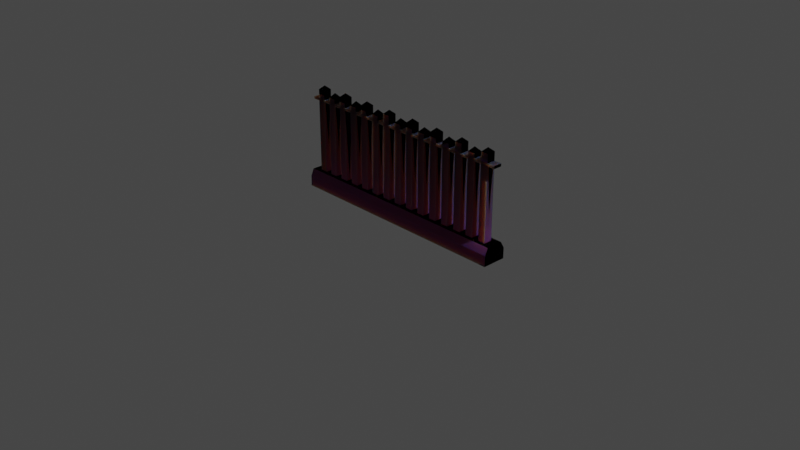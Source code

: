 # Source: FenceLoopAlt.blend  (saved by Blender 3.6.11; exported with 4.5.12 LTS)
import bpy
from mathutils import Matrix  # noqa: F401  (used for matrix-valued properties, if any)

bpy.ops.wm.read_factory_settings(use_empty=True)
scene = bpy.context.scene
scene.name = 'Scene'

# ---- collections
col_collection = bpy.data.collections.new('Collection'); scene.collection.children.link(col_collection)

# ---- images (referenced by path relative to the original .blend; pixels are not part of the script)
import os
ASSET_DIR = os.environ.get("B2B_ASSET_DIR", "")  # directory of the original .blend (textures are referenced by path, not embedded)
HERE = os.path.dirname(os.path.abspath(__file__))  # packed textures are extracted next to this script under _unpacked/

def load_image(name, relpath, width, height, colorspace="sRGB"):
    """Load a texture the original file referenced (path relative to the .blend, or extracted next to this script)."""
    p = next((c for c in (os.path.join(HERE, relpath), os.path.join(ASSET_DIR, relpath)) if relpath and os.path.exists(c)), "")
    if p:
        img = bpy.data.images.load(p, check_existing=True)
        img.name = name
    else:  # same state as the original file: an image datablock whose file is absent (Cycles renders it pink)
        img = bpy.data.images.new(name, width, height)
        img.source = "FILE"
        img.filepath = "//" + (relpath or name)
    img.colorspace_settings.name = colorspace
    return img
img_nanahirapapercraft_jpg_001 = load_image('NanahiraPapercraft.jpg.001', 'textures/NanahiraPapercraft.jpg', 1024, 1024, 'sRGB')
img_paper_0026_height_4k_png_001 = load_image('paper_0026_height_4k.png.001', 'textures/paper_0026_height_4k.png', 1024, 1024, 'sRGB')
img_paper_0026_normal_opengl_4k_png_001 = load_image('paper_0026_normal_opengl_4k.png.001', 'textures/paper_0026_normal_opengl_4k.png', 1024, 1024, 'sRGB')
img_paper_0026_roughness_4k_jpg_001 = load_image('paper_0026_roughness_4k.jpg.001', 'textures/paper_0026_roughness_4k.jpg', 1024, 1024, 'sRGB')
img_paper_0026_color_4k_jpg_001 = load_image('paper_0026_color_4k.jpg.001', 'textures/paper_0026_color_4k.jpg', 1024, 1024, 'sRGB')

# ---- materials (node trees are filled in below, after node groups)
mat_nanahirapapercraft_001 = bpy.data.materials.new('NanahiraPapercraft.001')

# ---- material node trees
mat_nanahirapapercraft_001.use_nodes = True; mat_nanahirapapercraft_001.node_tree.nodes.clear()
_N = mat_nanahirapapercraft_001.node_tree.nodes; _L = mat_nanahirapapercraft_001.node_tree.links
n0 = _N.new('ShaderNodeOutputMaterial'); n0.name = 'Material Output'; n0.location = (300, 300)
n1 = _N.new('ShaderNodeTexImage'); n1.name = 'Image Texture'; n1.location = (-800, 453)
n1.image = img_nanahirapapercraft_jpg_001
n1.extension = 'CLIP'
n2 = _N.new('ShaderNodeBsdfPrincipled'); n2.name = 'Principled BSDF'; n2.location = (0, 300)
n2.distribution = 'GGX'
n2.subsurface_method = 'RANDOM_WALK_SKIN'
n2.inputs[3].default_value = 1.45
n2.inputs[8].default_value = 1.0
n2.inputs[10].default_value = 0.07
n2.inputs[13].default_value = 0.001473
n2.inputs[27].default_value = (0.0, 0.0, 0.0, 1.0)
n2.inputs[28].default_value = 1.0
n3 = _N.new('ShaderNodeMix'); n3.name = 'Mix.001'; n3.location = (-647, 169)
n3.data_type = 'RGBA'
n3.inputs[0].default_value = 0.5664
n3.inputs[7].default_value = (1.0, 1.0, 1.0, 1.0)
n4 = _N.new('ShaderNodeMix'); n4.name = 'Mix'; n4.location = (-467, 368)
n4.data_type = 'RGBA'
n4.blend_type = 'MULTIPLY'
n4.inputs[0].default_value = 1.0
n5 = _N.new('ShaderNodeTexImage'); n5.name = 'Image Texture.003'; n5.location = (-731, -320)
n5.width = 334
n5.hide = True
n5.image = img_paper_0026_height_4k_png_001
n5.extension = 'CLIP'
n6 = _N.new('ShaderNodeTexImage'); n6.name = 'Image Texture.004'; n6.location = (-919, -384)
n6.width = 334
n6.image = img_paper_0026_normal_opengl_4k_png_001
n6.extension = 'CLIP'
n7 = _N.new('ShaderNodeNormalMap'); n7.name = 'Normal Map'; n7.location = (-516, -413)
n8 = _N.new('ShaderNodeBump'); n8.name = 'Bump'; n8.location = (-250, -320)
n8.inputs[1].default_value = 0.1
n8.inputs[2].default_value = 1.0
n9 = _N.new('ShaderNodeTexImage'); n9.name = 'Image Texture.001'; n9.location = (-382, -24)
n9.width = 334
n9.image = img_paper_0026_roughness_4k_jpg_001
n9.extension = 'CLIP'
n10 = _N.new('ShaderNodeTexImage'); n10.name = 'Image Texture.002'; n10.location = (-1121, 145)
n10.width = 334
n10.image = img_paper_0026_color_4k_jpg_001
n10.extension = 'CLIP'
n11 = _N.new('ShaderNodeMix'); n11.name = 'Mix.002'; n11.location = (-170, 180)
n11.data_type = 'RGBA'
n11.inputs[0].default_value = 0.07
n11.inputs[7].default_value = (0.8, 0.8, 0.8, 1.0)
_L.new(n2.outputs[0], n0.inputs[0])
_L.new(n9.outputs[0], n2.inputs[2])
_L.new(n3.outputs[2], n4.inputs[6])
_L.new(n1.outputs[0], n4.inputs[7])
_L.new(n10.outputs[0], n3.inputs[6])
_L.new(n5.outputs[0], n8.inputs[3])
_L.new(n6.outputs[0], n7.inputs[1])
_L.new(n7.outputs[0], n8.inputs[4])
_L.new(n8.outputs[0], n2.inputs[5])
_L.new(n4.outputs[2], n11.inputs[6])
_L.new(n11.outputs[2], n2.inputs[0])
n0.is_active_output = True

# ---- world
world_world = bpy.data.worlds.new('World'); scene.world = world_world
world_world.use_nodes = True; world_world.node_tree.nodes.clear()
_N = world_world.node_tree.nodes; _L = world_world.node_tree.links
n0 = _N.new('ShaderNodeOutputWorld'); n0.name = 'World Output'; n0.location = (300, 300)
n1 = _N.new('ShaderNodeBackground'); n1.name = 'Background'; n1.location = (10, 300)
n1.inputs[0].default_value = (0.05088, 0.05088, 0.05088, 1.0)
_L.new(n1.outputs[0], n0.inputs[0])
n0.is_active_output = True
world_world.color = (0.05088, 0.05088, 0.05088)
world_world.use_sun_shadow = False
world_world.sun_shadow_jitter_overblur = 0.0

# ---- cameras
cam_camera = bpy.data.cameras.new('Camera')
cam_camera.clip_end = 100.0
cam_camera.ortho_scale = 7.314

# ---- lights
light_light = bpy.data.lights.new('Light', 'POINT')
light_light.transmission_factor = 0.0
light_light.energy = 1000.0
light_light.shadow_soft_size = 0.1
light_light.shadow_maximum_resolution = 0.006
light_light.use_absolute_resolution = True

# ---- meshes
me_cube_001 = bpy.data.meshes.new('Cube.001')
me_cube_001.from_pydata([(2.855, 0.1978, -0.9419), (2.855, -0.2045, -0.9419), (2.855, -0.2766, -1.103), (2.855, 0.293, -1.358), (2.855, -0.2801, -1.357), (2.855, -0.003319, -0.9419), (2.855, 0.006445, -1.357), (-2.745, 0.1978, -0.9419), (-2.745, -0.2045, -0.9419), (-2.745, 0.2964, -1.109), (-2.745, -0.2766, -1.103), (-2.745, 0.293, -1.358), (-2.745, -0.2801, -1.357), (-2.745, -0.003319, -0.9419), (-2.745, 0.009936, -1.106), (-2.745, 0.006445, -1.357), (2.855, -0.003318, 0.7856), (-2.745, -0.003318, 0.7856), (-2.565, -0.2801, -1.357), (-2.384, -0.2801, -1.357), (-2.203, -0.2801, -1.357), (-2.023, -0.2801, -1.357), (-1.842, -0.2801, -1.357), (-1.661, -0.2801, -1.357), (-1.481, -0.2801, -1.357), (-1.3, -0.2801, -1.357), (-1.12, -0.2801, -1.357), (-0.9389, -0.2801, -1.357), (-0.7582, -0.2801, -1.357), (-0.5776, -0.2801, -1.357), (-0.3969, -0.2801, -1.357), (-0.2163, -0.2801, -1.357), (-0.03565, -0.2801, -1.357), (0.145, -0.2801, -1.357), (0.3256, -0.2801, -1.357), (0.5063, -0.2801, -1.357), (0.6869, -0.2801, -1.357), (0.8676, -0.2801, -1.357), (1.048, -0.2801, -1.357), (1.229, -0.2801, -1.357), (1.41, -0.2801, -1.357), (1.59, -0.2801, -1.357), (1.771, -0.2801, -1.357), (1.951, -0.2801, -1.357), (2.132, -0.2801, -1.357), (2.313, -0.2801, -1.357), (2.493, -0.2801, -1.357), (2.674, -0.2801, -1.357), (2.674, -0.003319, -0.9419), (2.493, -0.003319, -0.9419), (2.313, -0.003319, -0.9419), (2.132, -0.003319, -0.9419), (1.951, -0.003319, -0.9419), (1.771, -0.003319, -0.9419), (1.59, -0.003319, -0.9419), (1.41, -0.003319, -0.9419), (1.229, -0.003319, -0.9419), (1.048, -0.003319, -0.9419), (0.8676, -0.003319, -0.9419), (0.6869, -0.003319, -0.9419), (0.5063, -0.003319, -0.9419), (0.3256, -0.003319, -0.9419), (0.145, -0.003319, -0.9419), (-0.03565, -0.003319, -0.9419), (-0.2163, -0.003319, -0.9419), (-0.3969, -0.003319, -0.9419), (-0.5776, -0.003319, -0.9419), (-0.7582, -0.003319, -0.9419), (-0.9389, -0.003319, -0.9419), (-1.12, -0.003319, -0.9419), (-1.3, -0.003319, -0.9419), (-1.481, -0.003319, -0.9419), (-1.661, -0.003319, -0.9419), (-1.842, -0.003319, -0.9419), (-2.023, -0.003319, -0.9419), (-2.203, -0.003319, -0.9419), (-2.384, -0.003319, -0.9419), (-2.565, -0.003319, -0.9419), (-2.565, -0.2766, -1.103), (-2.384, -0.2766, -1.103), (-2.203, -0.2766, -1.103), (-2.023, -0.2766, -1.103), (-1.842, -0.2766, -1.103), (-1.661, -0.2766, -1.103), (-1.481, -0.2766, -1.103), (-1.3, -0.2766, -1.103), (-1.12, -0.2766, -1.103), (-0.9389, -0.2766, -1.103), (-0.7582, -0.2766, -1.103), (-0.5776, -0.2766, -1.103), (-0.3969, -0.2766, -1.103), (-0.2163, -0.2766, -1.103), (-0.03565, -0.2766, -1.103), (0.145, -0.2766, -1.103), (0.3256, -0.2766, -1.103), (0.5063, -0.2766, -1.103), (0.6869, -0.2766, -1.103), (0.8676, -0.2766, -1.103), (1.048, -0.2766, -1.103), (1.229, -0.2766, -1.103), (1.41, -0.2766, -1.103), (1.59, -0.2766, -1.103), (1.771, -0.2766, -1.103), (1.951, -0.2766, -1.103), (2.132, -0.2766, -1.103), (2.313, -0.2766, -1.103), (2.493, -0.2766, -1.103), (2.674, -0.2766, -1.103), (2.674, -0.2045, -0.9419), (2.493, -0.2045, -0.9419), (2.313, -0.2045, -0.9419), (2.132, -0.2045, -0.9419), (1.951, -0.2045, -0.9419), (1.771, -0.2045, -0.9419), (1.59, -0.2045, -0.9419), (1.41, -0.2045, -0.9419), (1.229, -0.2045, -0.9419), (1.048, -0.2045, -0.9419), (0.8676, -0.2045, -0.9419), (0.6869, -0.2045, -0.9419), (0.5063, -0.2045, -0.9419), (0.3256, -0.2045, -0.9419), (0.145, -0.2045, -0.9419), (-0.03565, -0.2045, -0.9419), (-0.2163, -0.2045, -0.9419), (-0.3969, -0.2045, -0.9419), (-0.5776, -0.2045, -0.9419), (-0.7582, -0.2045, -0.9419), (-0.9389, -0.2045, -0.9419), (-1.12, -0.2045, -0.9419), (-1.3, -0.2045, -0.9419), (-1.481, -0.2045, -0.9419), (-1.661, -0.2045, -0.9419), (-1.842, -0.2045, -0.9419), (-2.023, -0.2045, -0.9419), (-2.203, -0.2045, -0.9419), (-2.384, -0.2045, -0.9419), (-2.565, -0.2045, -0.9419), (2.674, 0.006445, -1.357), (2.493, 0.006445, -1.357), (2.313, 0.006445, -1.357), (2.132, 0.006445, -1.357), (1.951, 0.006445, -1.357), (1.771, 0.006445, -1.357), (1.59, 0.006445, -1.357), (1.41, 0.006445, -1.357), (1.229, 0.006445, -1.357), (1.048, 0.006445, -1.357), (0.8676, 0.006445, -1.357), (0.6869, 0.006445, -1.357), (0.5063, 0.006445, -1.357), (0.3256, 0.006445, -1.357), (0.145, 0.006445, -1.357), (-0.03565, 0.006445, -1.357), (-0.2163, 0.006445, -1.357), (-0.3969, 0.006445, -1.357), (-0.5776, 0.006445, -1.357), (-0.7582, 0.006445, -1.357), (-0.9389, 0.006445, -1.357), (-1.12, 0.006445, -1.357), (-1.3, 0.006445, -1.357), (-1.481, 0.006445, -1.357), (-1.661, 0.006445, -1.357), (-1.842, 0.006445, -1.357), (-2.023, 0.006445, -1.357), (-2.203, 0.006445, -1.357), (-2.384, 0.006445, -1.357), (-2.565, 0.006445, -1.357), (-2.565, 0.293, -1.358), (-2.384, 0.293, -1.358), (-2.203, 0.293, -1.358), (-2.023, 0.293, -1.358), (-1.842, 0.293, -1.358), (-1.661, 0.293, -1.358), (-1.481, 0.293, -1.358), (-1.3, 0.293, -1.358), (-1.12, 0.293, -1.358), (-0.9389, 0.293, -1.358), (-0.7582, 0.293, -1.358), (-0.5776, 0.293, -1.358), (-0.3969, 0.293, -1.358), (-0.2163, 0.293, -1.358), (-0.03565, 0.293, -1.358), (0.145, 0.293, -1.358), (0.3256, 0.293, -1.358), (0.5063, 0.293, -1.358), (0.6869, 0.293, -1.358), (0.8676, 0.293, -1.358), (1.048, 0.293, -1.358), (1.229, 0.293, -1.358), (1.41, 0.293, -1.358), (1.59, 0.293, -1.358), (1.771, 0.293, -1.358), (1.951, 0.293, -1.358), (2.132, 0.293, -1.358), (2.313, 0.293, -1.358), (2.493, 0.293, -1.358), (2.674, 0.293, -1.358), (2.674, 0.2964, -1.109), (2.493, 0.2964, -1.109), (2.313, 0.2964, -1.109), (2.132, 0.2964, -1.109), (1.951, 0.2964, -1.109), (1.771, 0.2964, -1.109), (1.59, 0.2964, -1.109), (1.41, 0.2964, -1.109), (1.229, 0.2964, -1.109), (1.048, 0.2964, -1.109), (0.8676, 0.2964, -1.109), (0.6869, 0.2964, -1.109), (0.5063, 0.2964, -1.109), (0.3256, 0.2964, -1.109), (0.145, 0.2964, -1.109), (-0.03565, 0.2964, -1.109), (-0.2163, 0.2964, -1.109), (-0.3969, 0.2964, -1.109), (-0.5776, 0.2964, -1.109), (-0.7582, 0.2964, -1.109), (-0.9389, 0.2964, -1.109), (-1.12, 0.2964, -1.109), (-1.3, 0.2964, -1.109), (-1.481, 0.2964, -1.109), (-1.661, 0.2964, -1.109), (-1.842, 0.2964, -1.109), (-2.023, 0.2964, -1.109), (-2.203, 0.2964, -1.109), (-2.384, 0.2964, -1.109), (-2.565, 0.2964, -1.109), (-2.565, 0.1978, -0.9419), (-2.384, 0.1978, -0.9419), (-2.203, 0.1978, -0.9419), (-2.023, 0.1978, -0.9419), (-1.842, 0.1978, -0.9419), (-1.661, 0.1978, -0.9419), (-1.481, 0.1978, -0.9419), (-1.3, 0.1978, -0.9419), (-1.12, 0.1978, -0.9419), (-0.9389, 0.1978, -0.9419), (-0.7582, 0.1978, -0.9419), (-0.5776, 0.1978, -0.9419), (-0.3969, 0.1978, -0.9419), (-0.2163, 0.1978, -0.9419), (-0.03565, 0.1978, -0.9419), (0.145, 0.1978, -0.9419), (0.3256, 0.1978, -0.9419), (0.5063, 0.1978, -0.9419), (0.6869, 0.1978, -0.9419), (0.8676, 0.1978, -0.9419), (1.048, 0.1978, -0.9419), (1.229, 0.1978, -0.9419), (1.41, 0.1978, -0.9419), (1.59, 0.1978, -0.9419), (1.771, 0.1978, -0.9419), (1.951, 0.1978, -0.9419), (2.132, 0.1978, -0.9419), (2.313, 0.1978, -0.9419), (2.493, 0.1978, -0.9419), (2.674, 0.1978, -0.9419), (2.855, -0.003318, 0.8512), (-2.745, -0.003318, 0.8401), (2.855, -0.1039, -0.9419), (2.855, -0.1368, -1.357), (-2.745, -0.1039, -0.9419), (-2.745, -0.1333, -1.104), (-2.745, -0.1368, -1.357), (2.855, -0.1039, 0.7856), (2.674, -0.1368, -1.357), (2.493, -0.1368, -1.357), (2.313, -0.1368, -1.357), (2.132, -0.1368, -1.357), (1.951, -0.1368, -1.357), (1.771, -0.1368, -1.357), (1.59, -0.1368, -1.357), (1.41, -0.1368, -1.357), (1.229, -0.1368, -1.357), (1.048, -0.1368, -1.357), (0.8676, -0.1368, -1.357), (0.6869, -0.1368, -1.357), (0.5063, -0.1368, -1.357), (0.3256, -0.1368, -1.357), (0.145, -0.1368, -1.357), (-0.03565, -0.1368, -1.357), (-0.2163, -0.1368, -1.357), (-0.3969, -0.1368, -1.357), (-0.5776, -0.1368, -1.357), (-0.7582, -0.1368, -1.357), (-0.9389, -0.1368, -1.357), (-1.12, -0.1368, -1.357), (-1.3, -0.1368, -1.357), (-1.481, -0.1368, -1.357), (-1.661, -0.1368, -1.357), (-1.842, -0.1368, -1.357), (-2.023, -0.1368, -1.357), (-2.203, -0.1368, -1.357), (-2.384, -0.1368, -1.357), (-2.565, -0.1368, -1.357), (2.674, -0.1039, -0.9419), (2.493, -0.1039, -0.9419), (2.313, -0.1039, -0.9419), (2.132, -0.1039, -0.9419), (1.951, -0.1039, -0.9419), (1.771, -0.1039, -0.9419), (1.59, -0.1039, -0.9419), (1.41, -0.1039, -0.9419), (1.229, -0.1039, -0.9419), (1.048, -0.1039, -0.9419), (0.8676, -0.1039, -0.9419), (0.6869, -0.1039, -0.9419), (0.5063, -0.1039, -0.9419), (0.3256, -0.1039, -0.9419), (0.145, -0.1039, -0.9419), (-0.03565, -0.1039, -0.9419), (-0.2163, -0.1039, -0.9419), (-0.3969, -0.1039, -0.9419), (-0.5776, -0.1039, -0.9419), (-0.7582, -0.1039, -0.9419), (-0.9389, -0.1039, -0.9419), (-1.12, -0.1039, -0.9419), (-1.3, -0.1039, -0.9419), (-1.481, -0.1039, -0.9419), (-1.661, -0.1039, -0.9419), (-1.842, -0.1039, -0.9419), (-2.023, -0.1039, -0.9419), (-2.203, -0.1039, -0.9419), (-2.384, -0.1039, -0.9419), (-2.565, -0.1039, -0.9419), (2.855, -0.1039, 0.8512), (2.855, 0.09726, -0.9419), (2.855, 0.1497, -1.357), (-2.745, 0.09726, -0.9419), (-2.745, 0.1532, -1.108), (-2.745, 0.1497, -1.357), (2.855, 0.09726, 0.7856), (2.674, 0.09726, -0.9419), (2.493, 0.09726, -0.9419), (2.313, 0.09726, -0.9419), (2.132, 0.09726, -0.9419), (1.951, 0.09726, -0.9419), (1.771, 0.09726, -0.9419), (1.59, 0.09726, -0.9419), (1.41, 0.09726, -0.9419), (1.229, 0.09726, -0.9419), (1.048, 0.09726, -0.9419), (0.8676, 0.09726, -0.9419), (0.6869, 0.09726, -0.9419), (0.5063, 0.09726, -0.9419), (0.3256, 0.09726, -0.9419), (0.145, 0.09726, -0.9419), (-0.03565, 0.09726, -0.9419), (-0.2163, 0.09726, -0.9419), (-0.3969, 0.09726, -0.9419), (-0.5776, 0.09726, -0.9419), (-0.7582, 0.09726, -0.9419), (-0.9389, 0.09726, -0.9419), (-1.12, 0.09726, -0.9419), (-1.3, 0.09726, -0.9419), (-1.481, 0.09726, -0.9419), (-1.661, 0.09726, -0.9419), (-1.842, 0.09726, -0.9419), (-2.023, 0.09726, -0.9419), (-2.203, 0.09726, -0.9419), (-2.384, 0.09726, -0.9419), (-2.565, 0.09726, -0.9419), (2.674, 0.1497, -1.357), (2.493, 0.1497, -1.357), (2.313, 0.1497, -1.357), (2.132, 0.1497, -1.357), (1.951, 0.1497, -1.357), (1.771, 0.1497, -1.357), (1.59, 0.1497, -1.357), (1.41, 0.1497, -1.357), (1.229, 0.1497, -1.357), (1.048, 0.1497, -1.357), (0.8676, 0.1497, -1.357), (0.6869, 0.1497, -1.357), (0.5063, 0.1497, -1.357), (0.3256, 0.1497, -1.357), (0.145, 0.1497, -1.357), (-0.03565, 0.1497, -1.357), (-0.2163, 0.1497, -1.357), (-0.3969, 0.1497, -1.357), (-0.5776, 0.1497, -1.357), (-0.7582, 0.1497, -1.357), (-0.9389, 0.1497, -1.357), (-1.12, 0.1497, -1.357), (-1.3, 0.1497, -1.357), (-1.481, 0.1497, -1.357), (-1.661, 0.1497, -1.357), (-1.842, 0.1497, -1.357), (-2.023, 0.1497, -1.357), (-2.203, 0.1497, -1.357), (-2.384, 0.1497, -1.357), (-2.565, 0.1497, -1.357), (2.855, 0.09726, 0.8512), (-2.745, -0.1039, 0.8401), (-2.745, -0.1039, 0.7856), (-2.745, 0.09726, 0.7856), (-2.745, 0.09726, 0.8401), (2.674, -0.1039, 0.7856), (2.493, -0.1039, 0.7856), (2.313, -0.1039, 0.7856), (2.132, -0.1039, 0.7856), (1.951, -0.1039, 0.7856), (1.771, -0.1039, 0.7856), (1.59, -0.1039, 0.7856), (1.41, -0.1039, 0.7856), (1.229, -0.1039, 0.7856), (1.048, -0.1039, 0.7856), (0.8676, -0.1039, 0.7856), (0.6869, -0.1039, 0.7856), (0.5063, -0.1039, 0.7856), (0.3256, -0.1039, 0.7856), (0.145, -0.1039, 0.7856), (-0.03565, -0.1039, 0.7856), (-0.2163, -0.1039, 0.7856), (-0.3969, -0.1039, 0.7856), (-0.5776, -0.1039, 0.7856), (-0.7582, -0.1039, 0.7856), (-0.9389, -0.1039, 0.7856), (-1.12, -0.1039, 0.7856), (-1.3, -0.1039, 0.7856), (-1.481, -0.1039, 0.7856), (-1.661, -0.1039, 0.7856), (-1.842, -0.1039, 0.7856), (-2.023, -0.1039, 0.7856), (-2.203, -0.1039, 0.7856), (-2.384, -0.1039, 0.7856), (-2.565, -0.1039, 0.7856), (2.674, -0.003318, 0.7856), (2.493, -0.003318, 0.7856), (2.313, -0.003318, 0.7856), (2.132, -0.003318, 0.7856), (1.951, -0.003318, 0.7856), (1.771, -0.003318, 0.7856), (1.59, -0.003318, 0.7856), (1.41, -0.003318, 0.7856), (1.229, -0.003318, 0.7856), (1.048, -0.003318, 0.7856), (0.8676, -0.003318, 0.7856), (0.6869, -0.003318, 0.7856), (0.5063, -0.003318, 0.7856), (0.3256, -0.003318, 0.7856), (0.145, -0.003318, 0.7856), (-0.03568, -0.003318, 0.7856), (-0.2163, -0.003318, 0.7856), (-0.397, -0.003318, 0.7856), (-0.5776, -0.003318, 0.7856), (-0.7583, -0.003318, 0.7856), (-0.9389, -0.003318, 0.7856), (-1.12, -0.003318, 0.7856), (-1.3, -0.003318, 0.7856), (-1.481, -0.003318, 0.7856), (-1.662, -0.003318, 0.7856), (-1.842, -0.003318, 0.7856), (-2.023, -0.003318, 0.7856), (-2.203, -0.003318, 0.7856), (-2.384, -0.003318, 0.7856), (-2.565, -0.003318, 0.7856), (2.674, 0.09726, 0.7856), (2.493, 0.09726, 0.7856), (2.313, 0.09726, 0.7856), (2.132, 0.09726, 0.7856), (1.951, 0.09726, 0.7856), (1.771, 0.09726, 0.7856), (1.59, 0.09726, 0.7856), (1.41, 0.09726, 0.7856), (1.229, 0.09726, 0.7856), (1.048, 0.09726, 0.7856), (0.8676, 0.09726, 0.7856), (0.6869, 0.09726, 0.7856), (0.5063, 0.09726, 0.7856), (0.3256, 0.09726, 0.7856), (0.145, 0.09726, 0.7856), (-0.03565, 0.09726, 0.7856), (-0.2163, 0.09726, 0.7856), (-0.3969, 0.09726, 0.7856), (-0.5776, 0.09726, 0.7856), (-0.7582, 0.09726, 0.7856), (-0.9389, 0.09726, 0.7856), (-1.12, 0.09726, 0.7856), (-1.3, 0.09726, 0.7856), (-1.481, 0.09726, 0.7856), (-1.661, 0.09726, 0.7856), (-1.842, 0.09726, 0.7856), (-2.023, 0.09726, 0.7856), (-2.203, 0.09726, 0.7856), (-2.384, 0.09726, 0.7856), (-2.565, 0.09726, 0.7856), (2.674, -0.1039, 0.8508), (2.493, -0.1039, 0.8504), (2.313, -0.1039, 0.8501), (2.132, -0.1039, 0.8497), (1.951, -0.1039, 0.8494), (1.771, -0.1039, 0.849), (1.59, -0.1039, 0.8487), (1.41, -0.1039, 0.8483), (1.229, -0.1039, 0.848), (1.048, -0.1039, 0.8476), (0.8676, -0.1039, 0.8472), (0.6869, -0.1039, 0.8469), (0.5063, -0.1039, 0.8465), (0.3256, -0.1039, 0.8462), (0.145, -0.1039, 0.8458), (-0.03565, -0.1039, 0.8455), (-0.2163, -0.1039, 0.8451), (-0.3969, -0.1039, 0.8447), (-0.5776, -0.1039, 0.8444), (-0.7582, -0.1039, 0.844), (-0.9389, -0.1039, 0.8437), (-1.12, -0.1039, 0.8433), (-1.3, -0.1039, 0.843), (-1.481, -0.1039, 0.8426), (-1.661, -0.1039, 0.8423), (-1.842, -0.1039, 0.8419), (-2.023, -0.1039, 0.8415), (-2.203, -0.1039, 0.8412), (-2.384, -0.1039, 0.8408), (-2.565, -0.1039, 0.8405), (2.674, -0.1039, 0.7856), (2.493, -0.1039, 0.7856), (2.313, -0.1039, 0.7856), (2.132, -0.1039, 0.7856), (1.951, -0.1039, 0.7856), (1.771, -0.1039, 0.7856), (1.59, -0.1039, 0.7856), (1.41, -0.1039, 0.7856), (1.229, -0.1039, 0.7856), (1.048, -0.1039, 0.7856), (0.8676, -0.1039, 0.7856), (0.6869, -0.1039, 0.7856), (0.5063, -0.1039, 0.7856), (0.3256, -0.1039, 0.7856), (0.145, -0.1039, 0.7856), (-0.03565, -0.1039, 0.7856), (-0.2163, -0.1039, 0.7856), (-0.3969, -0.1039, 0.7856), (-0.5776, -0.1039, 0.7856), (-0.7582, -0.1039, 0.7856), (-0.9389, -0.1039, 0.7856), (-1.12, -0.1039, 0.7856), (-1.3, -0.1039, 0.7856), (-1.481, -0.1039, 0.7856), (-1.661, -0.1039, 0.7856), (-1.842, -0.1039, 0.7856), (-2.023, -0.1039, 0.7856), (-2.203, -0.1039, 0.7856), (-2.384, -0.1039, 0.7856), (-2.565, -0.1039, 0.7856), (-2.565, -0.1039, 1.058), (-2.384, -0.1039, 1.058), (-1.842, -0.1039, 1.058), (-1.661, -0.1039, 1.058), (-1.12, -0.1039, 1.058), (-0.9389, -0.1039, 1.058), (-0.3969, -0.1039, 1.058), (-0.2163, -0.1039, 1.058), (0.3256, -0.1039, 1.058), (0.5063, -0.1039, 1.058), (1.048, -0.1039, 1.058), (1.229, -0.1039, 1.058), (1.771, -0.1039, 1.058), (1.951, -0.1039, 1.058), (2.493, -0.1039, 1.058), (2.674, -0.1039, 1.058), (-2.565, 0.09726, 1.058), (-2.384, 0.09726, 1.058), (-1.842, 0.09726, 1.058), (-1.661, 0.09726, 1.058), (-1.12, 0.09726, 1.058), (-0.9389, 0.09726, 1.058), (-0.3969, 0.09726, 1.058), (-0.2163, 0.09726, 1.058), (0.3256, 0.09726, 1.058), (0.5063, 0.09726, 1.058), (1.048, 0.09726, 1.058), (1.229, 0.09726, 1.058), (1.771, 0.09726, 1.058), (1.951, 0.09726, 1.058), (2.493, 0.09726, 1.058), (2.674, 0.09726, 1.058), (2.674, 0.09726, 0.8508), (2.493, 0.09726, 0.8504), (2.313, 0.09726, 0.8501), (2.132, 0.09726, 0.8497), (1.951, 0.09726, 0.8494), (1.771, 0.09726, 0.849), (1.59, 0.09726, 0.8487), (1.41, 0.09726, 0.8483), (1.229, 0.09726, 0.848), (1.048, 0.09726, 0.8476), (0.8676, 0.09726, 0.8472), (0.6869, 0.09726, 0.8469), (0.5063, 0.09726, 0.8465), (0.3256, 0.09726, 0.8462), (0.145, 0.09726, 0.8458), (-0.03565, 0.09726, 0.8455), (-0.2163, 0.09726, 0.8451), (-0.3969, 0.09726, 0.8447), (-0.5776, 0.09726, 0.8444), (-0.7582, 0.09726, 0.844), (-0.9389, 0.09726, 0.8437), (-1.12, 0.09726, 0.8433), (-1.3, 0.09726, 0.843), (-1.481, 0.09726, 0.8426), (-1.661, 0.09726, 0.8423), (-1.842, 0.09726, 0.8419), (-2.023, 0.09726, 0.8415), (-2.203, 0.09726, 0.8412), (-2.384, 0.09726, 0.8408), (-2.565, 0.09726, 0.8405), (2.674, 0.09726, 0.7856), (2.493, 0.09726, 0.7856), (2.313, 0.09726, 0.7856), (2.132, 0.09726, 0.7856), (1.951, 0.09726, 0.7856), (1.771, 0.09726, 0.7856), (1.59, 0.09726, 0.7856), (1.41, 0.09726, 0.7856), (1.229, 0.09726, 0.7856), (1.048, 0.09726, 0.7856), (0.8676, 0.09726, 0.7856), (0.6869, 0.09726, 0.7856), (0.5063, 0.09726, 0.7856), (0.3256, 0.09726, 0.7856), (0.145, 0.09726, 0.7856), (-0.03565, 0.09726, 0.7856), (-0.2163, 0.09726, 0.7856), (-0.3969, 0.09726, 0.7856), (-0.5776, 0.09726, 0.7856), (-0.7582, 0.09726, 0.7856), (-0.9389, 0.09726, 0.7856), (-1.12, 0.09726, 0.7856), (-1.3, 0.09726, 0.7856), (-1.481, 0.09726, 0.7856), (-1.661, 0.09726, 0.7856), (-1.842, 0.09726, 0.7856), (-2.023, 0.09726, 0.7856), (-2.203, 0.09726, 0.7856), (-2.384, 0.09726, 0.7856), (-2.565, 0.09726, 0.7856), (2.674, -0.1039, 0.9544), (2.493, -0.1039, 0.9542), (2.313, -0.1039, 0.9541), (2.132, -0.1039, 0.9539), (1.951, -0.1039, 0.9537), (1.771, -0.1039, 0.9535), (1.59, -0.1039, 0.9534), (1.41, -0.1039, 0.9532), (1.229, -0.1039, 0.953), (1.048, -0.1039, 0.9528), (0.8676, -0.1039, 0.9527), (0.6869, -0.1039, 0.9525), (0.5063, -0.1039, 0.9523), (0.3256, -0.1039, 0.9521), (0.145, -0.1039, 0.9519), (-0.03565, -0.1039, 0.9518), (-0.2163, -0.1039, 0.9516), (-0.3969, -0.1039, 0.9514), (-0.5776, -0.1039, 0.9512), (-0.7582, -0.1039, 0.9511), (-0.9389, -0.1039, 0.9509), (-1.12, -0.1039, 0.9507), (-1.3, -0.1039, 0.9505), (-1.481, -0.1039, 0.9503), (-1.661, -0.1039, 0.9502), (-1.842, -0.1039, 0.95), (-2.023, -0.1039, 0.9498), (-2.203, -0.1039, 0.9496), (-2.384, -0.1039, 0.9495), (-2.565, -0.1039, 0.9493), (-2.384, 0.09726, 0.9495), (-2.203, 0.09726, 0.9496), (-2.023, 0.09726, 0.9498), (-1.842, 0.09726, 0.95), (-1.661, 0.09726, 0.9502), (-1.481, 0.09726, 0.9503), (-1.3, 0.09726, 0.9505), (-1.12, 0.09726, 0.9507), (-0.9389, 0.09726, 0.9509), (-0.7582, 0.09726, 0.9511), (-0.5776, 0.09726, 0.9512), (-0.3969, 0.09726, 0.9514), (-0.2163, 0.09726, 0.9516), (-0.03565, 0.09726, 0.9518), (0.145, 0.09726, 0.9519), (0.3256, 0.09726, 0.9521), (0.5063, 0.09726, 0.9523), (0.6869, 0.09726, 0.9525), (0.8676, 0.09726, 0.9527), (1.048, 0.09726, 0.9528), (1.229, 0.09726, 0.953), (1.41, 0.09726, 0.9532), (1.59, 0.09726, 0.9534), (1.771, 0.09726, 0.9535), (1.951, 0.09726, 0.9537), (2.132, 0.09726, 0.9539), (2.313, 0.09726, 0.9541), (2.493, 0.09726, 0.9542), (2.674, 0.09726, 0.9544), (-2.565, 0.09726, 0.9493), (2.132, -0.003318, 0.9539), (2.132, -0.003318, 0.8497), (2.313, -0.003318, 0.9541), (2.313, -0.003318, 0.8501), (2.222, -0.003318, 1.058), (2.674, -0.003318, 1.058), (2.584, -0.003318, 1.058), (2.493, -0.003318, 1.058), (2.222, -0.003318, 1.058), (1.951, -0.003318, 1.058), (1.861, -0.003318, 1.058), (1.771, -0.003318, 1.058), (1.5, -0.003318, 1.058), (1.229, -0.003318, 1.058), (1.139, -0.003318, 1.058), (1.048, -0.003318, 1.058), (0.7772, -0.003318, 1.058), (0.5063, -0.003318, 1.058), (0.4159, -0.003318, 1.058), (0.3256, -0.003318, 1.058), (0.05465, -0.003318, 1.058), (-0.2163, -0.003318, 1.058), (-0.3066, -0.003318, 1.058), (-0.397, -0.003318, 1.058), (-0.6679, -0.003318, 1.058), (-0.9389, -0.003318, 1.058), (-1.029, -0.003318, 1.058), (-1.12, -0.003318, 1.058), (-1.391, -0.003318, 1.058), (-1.662, -0.003318, 1.058), (-1.752, -0.003318, 1.058), (-1.842, -0.003318, 1.058), (-2.113, -0.003318, 1.058), (-2.384, -0.003318, 1.058), (-2.474, -0.003318, 1.058), (-2.565, -0.003318, 1.058), (2.584, -0.003318, 1.149), (1.861, -0.003318, 1.149), (1.139, -0.003318, 1.149), (0.4159, -0.003318, 1.149), (-0.3066, -0.003318, 1.149), (-1.029, -0.003318, 1.149), (-1.752, -0.003318, 1.149), (-2.474, -0.003318, 1.149), (2.855, 0.293, -1.103)], [(259, 17), (457, 17), (13, 17), (258, 259), (262, 395), (329, 397), (487, 396), (427, 395), (265, 398), (399, 400), (401, 402), (403, 404), (405, 406), (407, 408), (409, 410), (411, 412), (413, 414), (415, 416), (417, 418), (419, 420), (421, 422), (423, 424), (425, 426), (16, 428), (429, 430), (431, 432), (433, 434), (435, 436), (437, 438), (439, 440), (441, 442), (443, 444), (445, 446), (447, 448), (449, 450), (451, 452), (453, 454), (455, 456), (456, 457), (332, 458), (459, 460), (461, 462), (463, 464), (465, 466), (467, 468), (469, 470), (471, 472), (473, 474), (475, 476), (477, 478), (479, 480), (481, 482), (483, 484), (485, 486), (549, 550), (551, 552), (553, 554), (555, 556), (557, 558), (559, 560), (561, 562), (565, 566), (567, 568), (569, 570), (571, 572), (573, 574), (575, 576), (577, 578), (671, 670), (641, 642), (643, 644), (644, 645), (645, 646), (647, 648), (649, 650), (651, 652), (653, 654), (655, 656), (659, 660), (661, 662), (663, 664), (665, 666), (667, 668), (673, 672), (675, 674), (677, 676), (679, 678), (681, 680), (683, 682), (685, 684), (687, 686), (689, 688), (691, 690), (693, 692), (694, 693), (695, 694), (697, 696), (705, 706), (706, 707), (707, 708), (708, 709), (709, 710), (710, 711), (711, 712), (712, 713), (713, 714), (714, 715), (715, 716), (716, 717), (717, 718), (718, 719), (719, 720), (720, 721), (721, 722), (722, 723), (723, 724), (724, 725), (725, 726), (726, 727), (727, 728), (728, 729), (729, 730), (730, 731), (731, 732), (732, 733), (733, 734), (734, 735), (736, 737), (737, 738), (738, 739), (739, 740), (740, 741), (741, 742), (742, 743), (709, 577), (7, 8)], [(392, 167, 15, 331), (18, 78, 10, 12), (325, 77, 13, 262), (78, 137, 8, 10), (330, 9, 11, 331), (329, 7, 9, 330), (262, 13, 14, 263), (263, 14, 15, 264), (228, 227, 9, 7), (362, 228, 7, 329), (295, 18, 12, 264), (227, 168, 11, 9), (198, 197, 196, 199), (199, 196, 195, 200), (200, 195, 194, 201), (201, 194, 193, 202), (202, 193, 192, 203), (203, 192, 191, 204), (204, 191, 190, 205), (205, 190, 189, 206), (206, 189, 188, 207), (207, 188, 187, 208), (208, 187, 186, 209), (209, 186, 185, 210), (210, 185, 184, 211), (211, 184, 183, 212), (212, 183, 182, 213), (213, 182, 181, 214), (214, 181, 180, 215), (215, 180, 179, 216), (216, 179, 178, 217), (217, 178, 177, 218), (218, 177, 176, 219), (219, 176, 175, 220), (220, 175, 174, 221), (221, 174, 173, 222), (222, 173, 172, 223), (223, 172, 171, 224), (224, 171, 170, 225), (225, 170, 169, 226), (226, 169, 168, 227), (266, 47, 46, 267), (267, 46, 45, 268), (268, 45, 44, 269), (269, 44, 43, 270), (270, 43, 42, 271), (271, 42, 41, 272), (272, 41, 40, 273), (273, 40, 39, 274), (274, 39, 38, 275), (275, 38, 37, 276), (276, 37, 36, 277), (277, 36, 35, 278), (278, 35, 34, 279), (279, 34, 33, 280), (280, 33, 32, 281), (281, 32, 31, 282), (282, 31, 30, 283), (283, 30, 29, 284), (284, 29, 28, 285), (285, 28, 27, 286), (286, 27, 26, 287), (287, 26, 25, 288), (288, 25, 24, 289), (289, 24, 23, 290), (290, 23, 22, 291), (291, 22, 21, 292), (292, 21, 20, 293), (293, 20, 19, 294), (294, 19, 18, 295), (333, 257, 256, 334), (334, 256, 255, 335), (335, 255, 254, 336), (336, 254, 253, 337), (337, 253, 252, 338), (338, 252, 251, 339), (339, 251, 250, 340), (340, 250, 249, 341), (341, 249, 248, 342), (342, 248, 247, 343), (343, 247, 246, 344), (344, 246, 245, 345), (345, 245, 244, 346), (346, 244, 243, 347), (347, 243, 242, 348), (348, 242, 241, 349), (349, 241, 240, 350), (350, 240, 239, 351), (351, 239, 238, 352), (352, 238, 237, 353), (353, 237, 236, 354), (354, 236, 235, 355), (355, 235, 234, 356), (356, 234, 233, 357), (357, 233, 232, 358), (358, 232, 231, 359), (359, 231, 230, 360), (360, 230, 229, 361), (361, 229, 228, 362), (257, 198, 199, 256), (256, 199, 200, 255), (255, 200, 201, 254), (254, 201, 202, 253), (253, 202, 203, 252), (252, 203, 204, 251), (251, 204, 205, 250), (250, 205, 206, 249), (249, 206, 207, 248), (248, 207, 208, 247), (247, 208, 209, 246), (246, 209, 210, 245), (245, 210, 211, 244), (244, 211, 212, 243), (243, 212, 213, 242), (242, 213, 214, 241), (241, 214, 215, 240), (240, 215, 216, 239), (239, 216, 217, 238), (238, 217, 218, 237), (237, 218, 219, 236), (236, 219, 220, 235), (235, 220, 221, 234), (234, 221, 222, 233), (233, 222, 223, 232), (232, 223, 224, 231), (231, 224, 225, 230), (230, 225, 226, 229), (229, 226, 227, 228), (2, 1, 108, 107), (107, 108, 109, 106), (106, 109, 110, 105), (105, 110, 111, 104), (104, 111, 112, 103), (103, 112, 113, 102), (102, 113, 114, 101), (101, 114, 115, 100), (100, 115, 116, 99), (99, 116, 117, 98), (98, 117, 118, 97), (97, 118, 119, 96), (96, 119, 120, 95), (95, 120, 121, 94), (94, 121, 122, 93), (93, 122, 123, 92), (92, 123, 124, 91), (91, 124, 125, 90), (90, 125, 126, 89), (89, 126, 127, 88), (88, 127, 128, 87), (87, 128, 129, 86), (86, 129, 130, 85), (85, 130, 131, 84), (84, 131, 132, 83), (83, 132, 133, 82), (82, 133, 134, 81), (81, 134, 135, 80), (80, 135, 136, 79), (79, 136, 137, 78), (297, 49, 50, 298), (299, 51, 52, 300), (301, 53, 54, 302), (303, 55, 56, 304), (305, 57, 58, 306), (307, 59, 60, 308), (309, 61, 62, 310), (311, 63, 64, 312), (313, 65, 66, 314), (315, 67, 68, 316), (317, 69, 70, 318), (319, 71, 72, 320), (321, 73, 74, 322), (323, 75, 76, 324), (4, 2, 107, 47), (47, 107, 106, 46), (46, 106, 105, 45), (45, 105, 104, 44), (44, 104, 103, 43), (43, 103, 102, 42), (42, 102, 101, 41), (41, 101, 100, 40), (40, 100, 99, 39), (39, 99, 98, 38), (38, 98, 97, 37), (37, 97, 96, 36), (36, 96, 95, 35), (35, 95, 94, 34), (34, 94, 93, 33), (33, 93, 92, 32), (32, 92, 91, 31), (31, 91, 90, 30), (30, 90, 89, 29), (29, 89, 88, 28), (28, 88, 87, 27), (27, 87, 86, 26), (26, 86, 85, 25), (25, 85, 84, 24), (24, 84, 83, 23), (23, 83, 82, 22), (22, 82, 81, 21), (21, 81, 80, 20), (20, 80, 79, 19), (19, 79, 78, 18), (363, 138, 139, 364), (364, 139, 140, 365), (365, 140, 141, 366), (366, 141, 142, 367), (367, 142, 143, 368), (368, 143, 144, 369), (369, 144, 145, 370), (370, 145, 146, 371), (371, 146, 147, 372), (372, 147, 148, 373), (373, 148, 149, 374), (374, 149, 150, 375), (375, 150, 151, 376), (376, 151, 152, 377), (377, 152, 153, 378), (378, 153, 154, 379), (379, 154, 155, 380), (380, 155, 156, 381), (381, 156, 157, 382), (382, 157, 158, 383), (383, 158, 159, 384), (384, 159, 160, 385), (385, 160, 161, 386), (386, 161, 162, 387), (387, 162, 163, 388), (388, 163, 164, 389), (389, 164, 165, 390), (390, 165, 166, 391), (391, 166, 167, 392), (136, 324, 325, 137), (135, 323, 324, 136), (134, 322, 323, 135), (133, 321, 322, 134), (132, 320, 321, 133), (131, 319, 320, 132), (130, 318, 319, 131), (129, 317, 318, 130), (128, 316, 317, 129), (127, 315, 316, 128), (126, 314, 315, 127), (125, 313, 314, 126), (124, 312, 313, 125), (123, 311, 312, 124), (122, 310, 311, 123), (121, 309, 310, 122), (120, 308, 309, 121), (119, 307, 308, 120), (118, 306, 307, 119), (117, 305, 306, 118), (116, 304, 305, 117), (115, 303, 304, 116), (114, 302, 303, 115), (113, 301, 302, 114), (112, 300, 301, 113), (111, 299, 300, 112), (110, 298, 299, 111), (109, 297, 298, 110), (108, 296, 297, 109), (1, 260, 296, 108), (166, 294, 295, 167), (165, 293, 294, 166), (164, 292, 293, 165), (163, 291, 292, 164), (162, 290, 291, 163), (161, 289, 290, 162), (160, 288, 289, 161), (159, 287, 288, 160), (158, 286, 287, 159), (157, 285, 286, 158), (156, 284, 285, 157), (155, 283, 284, 156), (154, 282, 283, 155), (153, 281, 282, 154), (152, 280, 281, 153), (151, 279, 280, 152), (150, 278, 279, 151), (149, 277, 278, 150), (148, 276, 277, 149), (147, 275, 276, 148), (146, 274, 275, 147), (145, 273, 274, 146), (144, 272, 273, 145), (143, 271, 272, 144), (142, 270, 271, 143), (141, 269, 270, 142), (140, 268, 269, 141), (139, 267, 268, 140), (138, 266, 267, 139), (167, 295, 264, 15), (10, 263, 264, 12), (8, 262, 263, 10), (137, 325, 262, 8), (169, 391, 392, 168), (170, 390, 391, 169), (171, 389, 390, 170), (172, 388, 389, 171), (173, 387, 388, 172), (174, 386, 387, 173), (175, 385, 386, 174), (176, 384, 385, 175), (177, 383, 384, 176), (178, 382, 383, 177), (179, 381, 382, 178), (180, 380, 381, 179), (181, 379, 380, 180), (182, 378, 379, 181), (183, 377, 378, 182), (184, 376, 377, 183), (185, 375, 376, 184), (186, 374, 375, 185), (187, 373, 374, 186), (188, 372, 373, 187), (189, 371, 372, 188), (190, 370, 371, 189), (191, 369, 370, 190), (192, 368, 369, 191), (193, 367, 368, 192), (194, 366, 367, 193), (195, 365, 366, 194), (196, 364, 365, 195), (197, 363, 364, 196), (75, 360, 361, 76), (73, 358, 359, 74), (71, 356, 357, 72), (69, 354, 355, 70), (67, 352, 353, 68), (65, 350, 351, 66), (63, 348, 349, 64), (61, 346, 347, 62), (59, 344, 345, 60), (57, 342, 343, 58), (55, 340, 341, 56), (53, 338, 339, 54), (51, 336, 337, 52), (49, 334, 335, 50), (77, 362, 329, 13), (13, 329, 330, 14), (14, 330, 331, 15), (168, 392, 331, 11), (77, 325, 362), (427, 457, 487, 362, 77, 325), (76, 324, 361), (324, 76, 361, 486, 456, 426), (324, 426, 427, 325), (486, 361, 362, 487), (426, 456, 486, 487, 457, 427), (75, 323, 360), (425, 455, 485, 360, 75, 323), (74, 359, 322), (322, 74, 359, 484, 454, 424), (323, 322, 424, 425), (360, 485, 484, 359), (423, 422, 452, 482, 483, 453), (73, 321, 358), (423, 453, 483, 358, 73, 321), (72, 320, 357), (320, 72, 357, 482, 452, 422), (321, 320, 422, 423), (358, 483, 482, 357), (421, 420, 450, 480, 481, 451), (71, 319, 356), (421, 451, 481, 356, 71, 319), (70, 355, 318), (318, 70, 355, 480, 450, 420), (319, 318, 420, 421), (419, 418, 448, 478, 479, 449), (356, 481, 480, 355), (69, 317, 354), (419, 449, 479, 354, 69, 317), (68, 316, 353), (316, 68, 353, 478, 448, 418), (317, 316, 418, 419), (354, 479, 478, 353), (417, 416, 446, 476, 477, 447), (67, 315, 352), (417, 447, 477, 352, 67, 315), (66, 351, 314), (314, 66, 351, 476, 446, 416), (315, 314, 416, 417), (352, 477, 476, 351), (415, 414, 444, 474, 475, 445), (65, 313, 350), (415, 445, 475, 350, 65, 313), (64, 349, 312), (312, 64, 349, 474, 444, 414), (313, 312, 414, 415), (350, 475, 474, 349), (413, 412, 442, 472, 473, 443), (63, 311, 348), (413, 443, 473, 348, 63, 311), (62, 347, 310), (310, 62, 347, 472, 442, 412), (311, 310, 412, 413), (348, 473, 472, 347), (411, 410, 440, 470, 471, 441), (61, 309, 346), (411, 441, 471, 346, 61, 309), (60, 345, 308), (308, 60, 345, 470, 440, 410), (59, 307, 344), (409, 439, 469, 344, 59, 307), (58, 343, 306), (306, 58, 343, 468, 438, 408), (57, 305, 342), (407, 437, 467, 342, 57, 305), (56, 341, 304), (304, 56, 341, 466, 436, 406), (55, 303, 340), (405, 435, 465, 340, 55, 303), (54, 339, 302), (302, 54, 339, 464, 434, 404), (53, 301, 338), (403, 433, 463, 338, 53, 301), (52, 337, 300), (300, 52, 337, 462, 432, 402), (51, 299, 336), (401, 431, 461, 336, 51, 299), (50, 335, 298), (298, 50, 335, 460, 430, 400), (49, 297, 334), (399, 429, 459, 334, 49, 297), (48, 333, 296), (296, 48, 333, 458, 428, 398), (309, 308, 410, 411), (346, 471, 470, 345), (409, 408, 438, 468, 469, 439), (344, 469, 468, 343), (307, 306, 408, 409), (403, 402, 432, 462, 463, 433), (305, 304, 406, 407), (342, 467, 466, 341), (407, 406, 436, 437), (437, 467, 466, 436), (303, 302, 404, 405), (340, 465, 464, 339), (405, 404, 434, 435), (435, 465, 464, 434), (301, 300, 402, 403), (338, 463, 462, 337), (401, 400, 430, 460, 461, 431), (299, 298, 400, 401), (336, 461, 460, 335), (399, 398, 428, 458, 459, 429), (334, 459, 458, 333), (297, 296, 398, 399), (425, 424, 454, 484, 485, 455), (488, 518, 265, 326), (609, 639, 396, 397), (394, 395, 547, 517), (517, 547, 546, 516), (516, 546, 545, 515), (515, 545, 544, 514), (514, 544, 543, 513), (513, 543, 542, 512), (512, 542, 541, 511), (511, 541, 540, 510), (510, 540, 539, 509), (509, 539, 538, 508), (508, 538, 537, 507), (507, 537, 536, 506), (506, 536, 535, 505), (505, 535, 534, 504), (504, 534, 533, 503), (503, 533, 532, 502), (502, 532, 531, 501), (501, 531, 530, 500), (500, 530, 529, 499), (499, 529, 528, 498), (498, 528, 527, 497), (497, 527, 526, 496), (496, 526, 525, 495), (495, 525, 524, 494), (494, 524, 523, 493), (493, 523, 522, 492), (492, 522, 521, 491), (491, 521, 520, 490), (490, 520, 519, 489), (489, 519, 518, 488), (393, 332, 610, 580), (580, 610, 611, 581), (581, 611, 612, 582), (582, 612, 613, 583), (583, 613, 614, 584), (584, 614, 615, 585), (585, 615, 616, 586), (586, 616, 617, 587), (587, 617, 618, 588), (588, 618, 619, 589), (589, 619, 620, 590), (590, 620, 621, 591), (591, 621, 622, 592), (592, 622, 623, 593), (593, 623, 624, 594), (594, 624, 625, 595), (595, 625, 626, 596), (596, 626, 627, 597), (597, 627, 628, 598), (598, 628, 629, 599), (599, 629, 630, 600), (600, 630, 631, 601), (601, 631, 632, 602), (602, 632, 633, 603), (603, 633, 634, 604), (604, 634, 635, 605), (605, 635, 636, 606), (606, 636, 637, 607), (607, 637, 638, 608), (608, 638, 639, 609), (489, 488, 640, 641), (697, 698, 580, 581), (641, 697, 698, 640), (641, 697, 581, 489), (562, 578, 697, 641), (579, 563, 640, 698), (562, 641, 640, 563), (697, 578, 579, 698), (563, 579, 578, 562), (701, 491, 643, 700), (703, 702, 642, 490), (642, 643, 491, 490), (582, 583, 695, 696), (693, 576, 577, 694, 584, 585), (561, 560, 576, 577), (493, 560, 645), (585, 693, 576), (585, 493, 645, 560, 576, 693), (561, 492, 644), (577, 584, 694), (645, 493, 492, 644, 561, 560), (495, 494, 646, 647), (587, 495, 647, 691), (692, 646, 494, 586), (586, 587, 691, 692), (647, 646, 692, 691), (496, 588, 690, 575, 559, 648), (497, 649, 558, 574, 689, 589), (590, 688, 650, 498), (591, 499, 651, 687), (500, 592, 686, 573, 557, 652), (501, 653, 556, 572, 685, 593), (594, 684, 654, 502), (595, 503, 655, 683), (504, 596, 682, 571, 555, 656), (505, 657, 554, 570, 681, 597), (598, 680, 658, 506), (599, 507, 659, 679), (508, 600, 678, 569, 553, 660), (509, 661, 552, 568, 677, 601), (602, 676, 662, 510), (603, 511, 663, 675), (512, 604, 674, 567, 551, 664), (513, 665, 550, 566, 673, 605), (606, 672, 666, 514), (607, 515, 667, 671), (608, 670, 565, 549, 668, 516), (609, 517, 669, 548, 564, 699), (559, 575, 574, 558), (558, 649, 648, 559), (649, 497, 496, 648, 559, 558), (650, 651, 499, 498), (651, 650, 688, 687), (557, 556, 572, 573), (556, 653, 652, 557), (653, 501, 500, 652, 557, 556), (654, 655, 503, 502), (655, 654, 684, 683), (554, 657, 656, 555), (504, 656, 657, 505), (658, 659, 507, 506), (552, 661, 660, 553), (509, 508, 660, 553, 552, 661), (662, 663, 511, 510), (550, 665, 664, 551), (513, 512, 664, 551, 550, 665), (663, 675, 676, 662), (659, 658, 680, 679), (554, 555, 571, 570), (552, 568, 569, 553), (550, 566, 567, 551), (667, 666, 672, 671), (666, 667, 515, 514), (548, 669, 668, 549), (669, 517, 516, 668, 549, 548), (602, 603, 675, 676), (564, 548, 549, 565), (564, 565, 670, 699), (670, 608, 609, 699), (672, 606, 607, 671), (566, 567, 674, 673), (568, 569, 678, 677), (674, 604, 605, 673), (598, 599, 679, 680), (678, 600, 601, 677), (570, 571, 682, 681), (682, 596, 597, 681), (594, 595, 683, 684), (572, 573, 686, 685), (686, 592, 593, 685), (590, 591, 687, 688), (574, 575, 690, 689), (690, 588, 589, 689), (582, 696, 702, 703), (583, 701, 700, 695), (643, 642, 704), (704, 696, 695), (643, 704, 700), (700, 704, 695), (702, 704, 642), (704, 702, 696), (647, 712, 691), (646, 692, 712), (646, 712, 647), (712, 692, 691), (687, 716, 688), (716, 687, 651), (688, 716, 650), (716, 651, 650), (683, 720, 684), (720, 683, 655), (684, 720, 654), (720, 655, 654), (679, 724, 680), (724, 679, 659), (680, 724, 658), (658, 724, 659, 657), (675, 728, 676), (675, 663, 728), (676, 728, 662), (662, 728, 663), (672, 671, 732), (732, 671, 667), (672, 732, 666), (732, 667, 666), (736, 578, 707, 562), (736, 563, 705, 579), (562, 563, 736), (736, 579, 578), (577, 576, 737), (560, 561, 737), (560, 737, 576), (737, 561, 577), (738, 559, 713, 575), (559, 738, 558), (738, 575, 574), (738, 574, 558), (573, 572, 739), (556, 739, 572), (556, 557, 739), (573, 739, 557), (571, 570, 740), (555, 571, 740), (554, 555, 740), (740, 570, 554), (552, 553, 741), (552, 741, 568), (569, 568, 741), (569, 741, 553), (551, 567, 742), (567, 566, 742), (550, 551, 742), (742, 566, 550), (743, 548, 549), (548, 743, 564), (565, 564, 743), (549, 565, 743), (488, 580, 698, 640), (332, 265, 395, 396), (492, 584, 694, 577, 561, 644), (397, 394, 259), (397, 396, 395, 394, 259), (260, 5, 48, 296), (5, 327, 333, 48), (0, 257, 333, 327), (261, 4, 47, 266), (138, 6, 261, 266), (363, 328, 6, 138), (197, 3, 328, 363), (3, 197, 198, 744), (0, 744, 198, 257), (393, 326, 394, 397), (265, 332, 393, 326), (1, 2, 4, 261, 6, 328, 3, 744, 0, 327, 5, 260)])
_uv = me_cube_001.uv_layers.new(name='UVMap')
_uv.uv.foreach_set('vector', [0.125, 0.6042, 0.125, 0.625, 0.125, 0.625, 0.125, 0.6042, 0.375, 0.08333, 0.375, 0.08333, 0.375, 0.08333, 0.375, 0.08333, 0.375, 0.1042, 0.375, 0.125, 0.375, 0.125, 0.375, 0.1042, 0.375, 0.08333, 0.375, 0.08333, 0.375, 0.08333, 0.375, 0.08333, 0.375, 0.1458, 0.375, 0.1667, 0.375, 0.1667, 0.375, 0.1458, 0.375, 0.1458, 0.375, 0.1667, 0.375, 0.1667, 0.375, 0.1458, 0.375, 0.1042, 0.375, 0.125, 0.375, 0.125, 0.375, 0.1042, 0.375, 0.1042, 0.375, 0.125, 0.375, 0.125, 0.375, 0.1042, 0.375, 0.1667, 0.375, 0.1667, 0.375, 0.1667, 0.375, 0.1667, 0.375, 0.1458, 0.375, 0.1667, 0.375, 0.1667, 0.375, 0.1458, 0.125, 0.6458, 0.125, 0.6667, 0.125, 0.6667, 0.125, 0.6458, 0.375, 0.1667, 0.375, 0.1667, 0.375, 0.1667, 0.375, 0.1667, 0.375, 0.1667, 0.375, 0.1667, 0.375, 0.1667, 0.375, 0.1667, 0.375, 0.1667, 0.375, 0.1667, 0.375, 0.1667, 0.375, 0.1667, 0.375, 0.1667, 0.375, 0.1667, 0.375, 0.1667, 0.375, 0.1667, 0.375, 0.1667, 0.375, 0.1667, 0.375, 0.1667, 0.375, 0.1667, 0.375, 0.1667, 0.375, 0.1667, 0.375, 0.1667, 0.375, 0.1667, 0.375, 0.1667, 0.375, 0.1667, 0.375, 0.1667, 0.375, 0.1667, 0.375, 0.1667, 0.375, 0.1667, 0.375, 0.1667, 0.375, 0.1667, 0.375, 0.1667, 0.375, 0.1667, 0.375, 0.1667, 0.375, 0.1667, 0.375, 0.1667, 0.375, 0.1667, 0.375, 0.1667, 0.375, 0.1667, 0.375, 0.1667, 0.375, 0.1667, 0.375, 0.1667, 0.375, 0.1667, 0.375, 0.1667, 0.375, 0.1667, 0.375, 0.1667, 0.375, 0.1667, 0.375, 0.1667, 0.375, 0.1667, 0.375, 0.1667, 0.375, 0.1667, 0.375, 0.1667, 0.375, 0.1667, 0.375, 0.1667, 0.375, 0.1667, 0.375, 0.1667, 0.375, 0.1667, 0.375, 0.1667, 0.375, 0.1667, 0.375, 0.1667, 0.375, 0.1667, 0.375, 0.1667, 0.375, 0.1667, 0.375, 0.1667, 0.375, 0.1667, 0.375, 0.1667, 0.375, 0.1667, 0.375, 0.1667, 0.375, 0.1667, 0.375, 0.1667, 0.375, 0.1667, 0.375, 0.1667, 0.375, 0.1667, 0.375, 0.1667, 0.375, 0.1667, 0.375, 0.1667, 0.375, 0.1667, 0.375, 0.1667, 0.375, 0.1667, 0.375, 0.1667, 0.375, 0.1667, 0.375, 0.1667, 0.375, 0.1667, 0.375, 0.1667, 0.375, 0.1667, 0.375, 0.1667, 0.375, 0.1667, 0.375, 0.1667, 0.375, 0.1667, 0.375, 0.1667, 0.375, 0.1667, 0.375, 0.1667, 0.375, 0.1667, 0.375, 0.1667, 0.375, 0.1667, 0.375, 0.1667, 0.375, 0.1667, 0.375, 0.1667, 0.375, 0.1667, 0.375, 0.1667, 0.375, 0.1667, 0.375, 0.1667, 0.375, 0.1667, 0.375, 0.1667, 0.375, 0.1667, 0.375, 0.1667, 0.375, 0.1667, 0.375, 0.1667, 0.375, 0.1667, 0.375, 0.1667, 0.375, 0.1667, 0.375, 0.1667, 0.375, 0.1667, 0.375, 0.1667, 0.375, 0.1667, 0.375, 0.1667, 0.375, 0.1667, 0.375, 0.1667, 0.375, 0.1667, 0.125, 0.6458, 0.125, 0.6667, 0.125, 0.6667, 0.125, 0.6458, 0.125, 0.6458, 0.125, 0.6667, 0.125, 0.6667, 0.125, 0.6458, 0.125, 0.6458, 0.125, 0.6667, 0.125, 0.6667, 0.125, 0.6458, 0.125, 0.6458, 0.125, 0.6667, 0.125, 0.6667, 0.125, 0.6458, 0.125, 0.6458, 0.125, 0.6667, 0.125, 0.6667, 0.125, 0.6458, 0.125, 0.6458, 0.125, 0.6667, 0.125, 0.6667, 0.125, 0.6458, 0.125, 0.6458, 0.125, 0.6667, 0.125, 0.6667, 0.125, 0.6458, 0.125, 0.6458, 0.125, 0.6667, 0.125, 0.6667, 0.125, 0.6458, 0.125, 0.6458, 0.125, 0.6667, 0.125, 0.6667, 0.125, 0.6458, 0.125, 0.6458, 0.125, 0.6667, 0.125, 0.6667, 0.125, 0.6458, 0.125, 0.6458, 0.125, 0.6667, 0.125, 0.6667, 0.125, 0.6458, 0.125, 0.6458, 0.125, 0.6667, 0.125, 0.6667, 0.125, 0.6458, 0.125, 0.6458, 0.125, 0.6667, 0.125, 0.6667, 0.125, 0.6458, 0.125, 0.6458, 0.125, 0.6667, 0.125, 0.6667, 0.125, 0.6458, 0.125, 0.6458, 0.125, 0.6667, 0.125, 0.6667, 0.125, 0.6458, 0.125, 0.6458, 0.125, 0.6667, 0.125, 0.6667, 0.125, 0.6458, 0.125, 0.6458, 0.125, 0.6667, 0.125, 0.6667, 0.125, 0.6458, 0.125, 0.6458, 0.125, 0.6667, 0.125, 0.6667, 0.125, 0.6458, 0.125, 0.6458, 0.125, 0.6667, 0.125, 0.6667, 0.125, 0.6458, 0.125, 0.6458, 0.125, 0.6667, 0.125, 0.6667, 0.125, 0.6458, 0.125, 0.6458, 0.125, 0.6667, 0.125, 0.6667, 0.125, 0.6458, 0.125, 0.6458, 0.125, 0.6667, 0.125, 0.6667, 0.125, 0.6458, 0.125, 0.6458, 0.125, 0.6667, 0.125, 0.6667, 0.125, 0.6458, 0.125, 0.6458, 0.125, 0.6667, 0.125, 0.6667, 0.125, 0.6458, 0.125, 0.6458, 0.125, 0.6667, 0.125, 0.6667, 0.125, 0.6458, 0.125, 0.6458, 0.125, 0.6667, 0.125, 0.6667, 0.125, 0.6458, 0.125, 0.6458, 0.125, 0.6667, 0.125, 0.6667, 0.125, 0.6458, 0.125, 0.6458, 0.125, 0.6667, 0.125, 0.6667, 0.125, 0.6458, 0.125, 0.6458, 0.125, 0.6667, 0.125, 0.6667, 0.125, 0.6458, 0.375, 0.1458, 0.375, 0.1667, 0.375, 0.1667, 0.375, 0.1458, 0.375, 0.1458, 0.375, 0.1667, 0.375, 0.1667, 0.375, 0.1458, 0.375, 0.1458, 0.375, 0.1667, 0.375, 0.1667, 0.375, 0.1458, 0.375, 0.1458, 0.375, 0.1667, 0.375, 0.1667, 0.375, 0.1458, 0.375, 0.1458, 0.375, 0.1667, 0.375, 0.1667, 0.375, 0.1458, 0.375, 0.1458, 0.375, 0.1667, 0.375, 0.1667, 0.375, 0.1458, 0.375, 0.1458, 0.375, 0.1667, 0.375, 0.1667, 0.375, 0.1458, 0.375, 0.1458, 0.375, 0.1667, 0.375, 0.1667, 0.375, 0.1458, 0.375, 0.1458, 0.375, 0.1667, 0.375, 0.1667, 0.375, 0.1458, 0.375, 0.1458, 0.375, 0.1667, 0.375, 0.1667, 0.375, 0.1458, 0.375, 0.1458, 0.375, 0.1667, 0.375, 0.1667, 0.375, 0.1458, 0.375, 0.1458, 0.375, 0.1667, 0.375, 0.1667, 0.375, 0.1458, 0.375, 0.1458, 0.375, 0.1667, 0.375, 0.1667, 0.375, 0.1458, 0.375, 0.1458, 0.375, 0.1667, 0.375, 0.1667, 0.375, 0.1458, 0.375, 0.1458, 0.375, 0.1667, 0.375, 0.1667, 0.375, 0.1458, 0.375, 0.1458, 0.375, 0.1667, 0.375, 0.1667, 0.375, 0.1458, 0.375, 0.1458, 0.375, 0.1667, 0.375, 0.1667, 0.375, 0.1458, 0.375, 0.1458, 0.375, 0.1667, 0.375, 0.1667, 0.375, 0.1458, 0.375, 0.1458, 0.375, 0.1667, 0.375, 0.1667, 0.375, 0.1458, 0.375, 0.1458, 0.375, 0.1667, 0.375, 0.1667, 0.375, 0.1458, 0.375, 0.1458, 0.375, 0.1667, 0.375, 0.1667, 0.375, 0.1458, 0.375, 0.1458, 0.375, 0.1667, 0.375, 0.1667, 0.375, 0.1458, 0.375, 0.1458, 0.375, 0.1667, 0.375, 0.1667, 0.375, 0.1458, 0.375, 0.1458, 0.375, 0.1667, 0.375, 0.1667, 0.375, 0.1458, 0.375, 0.1458, 0.375, 0.1667, 0.375, 0.1667, 0.375, 0.1458, 0.375, 0.1458, 0.375, 0.1667, 0.375, 0.1667, 0.375, 0.1458, 0.375, 0.1458, 0.375, 0.1667, 0.375, 0.1667, 0.375, 0.1458, 0.375, 0.1458, 0.375, 0.1667, 0.375, 0.1667, 0.375, 0.1458, 0.375, 0.1458, 0.375, 0.1667, 0.375, 0.1667, 0.375, 0.1458, 0.375, 0.1667, 0.375, 0.1667, 0.375, 0.1667, 0.375, 0.1667, 0.375, 0.1667, 0.375, 0.1667, 0.375, 0.1667, 0.375, 0.1667, 0.375, 0.1667, 0.375, 0.1667, 0.375, 0.1667, 0.375, 0.1667, 0.375, 0.1667, 0.375, 0.1667, 0.375, 0.1667, 0.375, 0.1667, 0.375, 0.1667, 0.375, 0.1667, 0.375, 0.1667, 0.375, 0.1667, 0.375, 0.1667, 0.375, 0.1667, 0.375, 0.1667, 0.375, 0.1667, 0.375, 0.1667, 0.375, 0.1667, 0.375, 0.1667, 0.375, 0.1667, 0.375, 0.1667, 0.375, 0.1667, 0.375, 0.1667, 0.375, 0.1667, 0.375, 0.1667, 0.375, 0.1667, 0.375, 0.1667, 0.375, 0.1667, 0.375, 0.1667, 0.375, 0.1667, 0.375, 0.1667, 0.375, 0.1667, 0.375, 0.1667, 0.375, 0.1667, 0.375, 0.1667, 0.375, 0.1667, 0.375, 0.1667, 0.375, 0.1667, 0.375, 0.1667, 0.375, 0.1667, 0.375, 0.1667, 0.375, 0.1667, 0.375, 0.1667, 0.375, 0.1667, 0.375, 0.1667, 0.375, 0.1667, 0.375, 0.1667, 0.375, 0.1667, 0.375, 0.1667, 0.375, 0.1667, 0.375, 0.1667, 0.375, 0.1667, 0.375, 0.1667, 0.375, 0.1667, 0.375, 0.1667, 0.375, 0.1667, 0.375, 0.1667, 0.375, 0.1667, 0.375, 0.1667, 0.375, 0.1667, 0.375, 0.1667, 0.375, 0.1667, 0.375, 0.1667, 0.375, 0.1667, 0.375, 0.1667, 0.375, 0.1667, 0.375, 0.1667, 0.375, 0.1667, 0.375, 0.1667, 0.375, 0.1667, 0.375, 0.1667, 0.375, 0.1667, 0.375, 0.1667, 0.375, 0.1667, 0.375, 0.1667, 0.375, 0.1667, 0.375, 0.1667, 0.375, 0.1667, 0.375, 0.1667, 0.375, 0.1667, 0.375, 0.1667, 0.375, 0.1667, 0.375, 0.1667, 0.375, 0.1667, 0.375, 0.1667, 0.375, 0.1667, 0.375, 0.1667, 0.375, 0.1667, 0.375, 0.1667, 0.375, 0.1667, 0.375, 0.1667, 0.375, 0.1667, 0.375, 0.1667, 0.375, 0.1667, 0.375, 0.1667, 0.375, 0.1667, 0.375, 0.1667, 0.375, 0.1667, 0.375, 0.1667, 0.375, 0.1667, 0.375, 0.1667, 0.375, 0.1667, 0.375, 0.1667, 0.375, 0.1667, 0.375, 0.1667, 0.375, 0.1667, 0.375, 0.1667, 0.375, 0.1667, 0.375, 0.08333, 0.375, 0.08333, 0.375, 0.08333, 0.375, 0.08333, 0.375, 0.08333, 0.375, 0.08333, 0.375, 0.08333, 0.375, 0.08333, 0.375, 0.08333, 0.375, 0.08333, 0.375, 0.08333, 0.375, 0.08333, 0.375, 0.08333, 0.375, 0.08333, 0.375, 0.08333, 0.375, 0.08333, 0.375, 0.08333, 0.375, 0.08333, 0.375, 0.08333, 0.375, 0.08333, 0.375, 0.08333, 0.375, 0.08333, 0.375, 0.08333, 0.375, 0.08333, 0.375, 0.08333, 0.375, 0.08333, 0.375, 0.08333, 0.375, 0.08333, 0.375, 0.08333, 0.375, 0.08333, 0.375, 0.08333, 0.375, 0.08333, 0.375, 0.08333, 0.375, 0.08333, 0.375, 0.08333, 0.375, 0.08333, 0.375, 0.08333, 0.375, 0.08333, 0.375, 0.08333, 0.375, 0.08333, 0.375, 0.08333, 0.375, 0.08333, 0.375, 0.08333, 0.375, 0.08333, 0.375, 0.08333, 0.375, 0.08333, 0.375, 0.08333, 0.375, 0.08333, 0.375, 0.08333, 0.375, 0.08333, 0.375, 0.08333, 0.375, 0.08333, 0.375, 0.08333, 0.375, 0.08333, 0.375, 0.08333, 0.375, 0.08333, 0.375, 0.08333, 0.375, 0.08333, 0.375, 0.08333, 0.375, 0.08333, 0.375, 0.08333, 0.375, 0.08333, 0.375, 0.08333, 0.375, 0.08333, 0.375, 0.08333, 0.375, 0.08333, 0.375, 0.08333, 0.375, 0.08333, 0.375, 0.08333, 0.375, 0.08333, 0.375, 0.08333, 0.375, 0.08333, 0.375, 0.08333, 0.375, 0.08333, 0.375, 0.08333, 0.375, 0.08333, 0.375, 0.08333, 0.375, 0.08333, 0.375, 0.08333, 0.375, 0.08333, 0.375, 0.08333, 0.375, 0.08333, 0.375, 0.08333, 0.375, 0.08333, 0.375, 0.08333, 0.375, 0.08333, 0.375, 0.08333, 0.375, 0.08333, 0.375, 0.08333, 0.375, 0.08333, 0.375, 0.08333, 0.375, 0.08333, 0.375, 0.08333, 0.375, 0.08333, 0.375, 0.08333, 0.375, 0.08333, 0.375, 0.08333, 0.375, 0.08333, 0.375, 0.08333, 0.375, 0.08333, 0.375, 0.08333, 0.375, 0.08333, 0.375, 0.08333, 0.375, 0.08333, 0.375, 0.08333, 0.375, 0.08333, 0.375, 0.08333, 0.375, 0.08333, 0.375, 0.08333, 0.375, 0.08333, 0.375, 0.08333, 0.375, 0.08333, 0.375, 0.08333, 0.375, 0.08333, 0.375, 0.08333, 0.375, 0.08333, 0.375, 0.08333, 0.375, 0.08333, 0.375, 0.08333, 0.375, 0.08333, 0.375, 0.1042, 0.375, 0.125, 0.375, 0.125, 0.375, 0.1042, 0.375, 0.1042, 0.375, 0.125, 0.375, 0.125, 0.375, 0.1042, 0.375, 0.1042, 0.375, 0.125, 0.375, 0.125, 0.375, 0.1042, 0.375, 0.1042, 0.375, 0.125, 0.375, 0.125, 0.375, 0.1042, 0.375, 0.1042, 0.375, 0.125, 0.375, 0.125, 0.375, 0.1042, 0.375, 0.1042, 0.375, 0.125, 0.375, 0.125, 0.375, 0.1042, 0.375, 0.1042, 0.375, 0.125, 0.375, 0.125, 0.375, 0.1042, 0.375, 0.1042, 0.375, 0.125, 0.375, 0.125, 0.375, 0.1042, 0.375, 0.1042, 0.375, 0.125, 0.375, 0.125, 0.375, 0.1042, 0.375, 0.1042, 0.375, 0.125, 0.375, 0.125, 0.375, 0.1042, 0.375, 0.1042, 0.375, 0.125, 0.375, 0.125, 0.375, 0.1042, 0.375, 0.1042, 0.375, 0.125, 0.375, 0.125, 0.375, 0.1042, 0.375, 0.1042, 0.375, 0.125, 0.375, 0.125, 0.375, 0.1042, 0.375, 0.1042, 0.375, 0.125, 0.375, 0.125, 0.375, 0.1042, 0.375, 0.08333, 0.375, 0.08333, 0.375, 0.08333, 0.375, 0.08333, 0.375, 0.08333, 0.375, 0.08333, 0.375, 0.08333, 0.375, 0.08333, 0.375, 0.08333, 0.375, 0.08333, 0.375, 0.08333, 0.375, 0.08333, 0.375, 0.08333, 0.375, 0.08333, 0.375, 0.08333, 0.375, 0.08333, 0.375, 0.08333, 0.375, 0.08333, 0.375, 0.08333, 0.375, 0.08333, 0.375, 0.08333, 0.375, 0.08333, 0.375, 0.08333, 0.375, 0.08333, 0.375, 0.08333, 0.375, 0.08333, 0.375, 0.08333, 0.375, 0.08333, 0.375, 0.08333, 0.375, 0.08333, 0.375, 0.08333, 0.375, 0.08333, 0.375, 0.08333, 0.375, 0.08333, 0.375, 0.08333, 0.375, 0.08333, 0.375, 0.08333, 0.375, 0.08333, 0.375, 0.08333, 0.375, 0.08333, 0.375, 0.08333, 0.375, 0.08333, 0.375, 0.08333, 0.375, 0.08333, 0.375, 0.08333, 0.375, 0.08333, 0.375, 0.08333, 0.375, 0.08333, 0.375, 0.08333, 0.375, 0.08333, 0.375, 0.08333, 0.375, 0.08333, 0.375, 0.08333, 0.375, 0.08333, 0.375, 0.08333, 0.375, 0.08333, 0.375, 0.08333, 0.375, 0.08333, 0.375, 0.08333, 0.375, 0.08333, 0.375, 0.08333, 0.375, 0.08333, 0.375, 0.08333, 0.375, 0.08333, 0.375, 0.08333, 0.375, 0.08333, 0.375, 0.08333, 0.375, 0.08333, 0.375, 0.08333, 0.375, 0.08333, 0.375, 0.08333, 0.375, 0.08333, 0.375, 0.08333, 0.375, 0.08333, 0.375, 0.08333, 0.375, 0.08333, 0.375, 0.08333, 0.375, 0.08333, 0.375, 0.08333, 0.375, 0.08333, 0.375, 0.08333, 0.375, 0.08333, 0.375, 0.08333, 0.375, 0.08333, 0.375, 0.08333, 0.375, 0.08333, 0.375, 0.08333, 0.375, 0.08333, 0.375, 0.08333, 0.375, 0.08333, 0.375, 0.08333, 0.375, 0.08333, 0.375, 0.08333, 0.375, 0.08333, 0.375, 0.08333, 0.375, 0.08333, 0.375, 0.08333, 0.375, 0.08333, 0.375, 0.08333, 0.375, 0.08333, 0.375, 0.08333, 0.375, 0.08333, 0.375, 0.08333, 0.375, 0.08333, 0.375, 0.08333, 0.375, 0.08333, 0.375, 0.08333, 0.375, 0.08333, 0.375, 0.08333, 0.375, 0.08333, 0.375, 0.08333, 0.375, 0.08333, 0.375, 0.08333, 0.375, 0.08333, 0.375, 0.08333, 0.375, 0.08333, 0.375, 0.08333, 0.375, 0.08333, 0.375, 0.08333, 0.375, 0.08333, 0.125, 0.6042, 0.125, 0.625, 0.125, 0.625, 0.125, 0.6042, 0.125, 0.6042, 0.125, 0.625, 0.125, 0.625, 0.125, 0.6042, 0.125, 0.6042, 0.125, 0.625, 0.125, 0.625, 0.125, 0.6042, 0.125, 0.6042, 0.125, 0.625, 0.125, 0.625, 0.125, 0.6042, 0.125, 0.6042, 0.125, 0.625, 0.125, 0.625, 0.125, 0.6042, 0.125, 0.6042, 0.125, 0.625, 0.125, 0.625, 0.125, 0.6042, 0.125, 0.6042, 0.125, 0.625, 0.125, 0.625, 0.125, 0.6042, 0.125, 0.6042, 0.125, 0.625, 0.125, 0.625, 0.125, 0.6042, 0.125, 0.6042, 0.125, 0.625, 0.125, 0.625, 0.125, 0.6042, 0.125, 0.6042, 0.125, 0.625, 0.125, 0.625, 0.125, 0.6042, 0.125, 0.6042, 0.125, 0.625, 0.125, 0.625, 0.125, 0.6042, 0.125, 0.6042, 0.125, 0.625, 0.125, 0.625, 0.125, 0.6042, 0.125, 0.6042, 0.125, 0.625, 0.125, 0.625, 0.125, 0.6042, 0.125, 0.6042, 0.125, 0.625, 0.125, 0.625, 0.125, 0.6042, 0.125, 0.6042, 0.125, 0.625, 0.125, 0.625, 0.125, 0.6042, 0.125, 0.6042, 0.125, 0.625, 0.125, 0.625, 0.125, 0.6042, 0.125, 0.6042, 0.125, 0.625, 0.125, 0.625, 0.125, 0.6042, 0.125, 0.6042, 0.125, 0.625, 0.125, 0.625, 0.125, 0.6042, 0.125, 0.6042, 0.125, 0.625, 0.125, 0.625, 0.125, 0.6042, 0.125, 0.6042, 0.125, 0.625, 0.125, 0.625, 0.125, 0.6042, 0.125, 0.6042, 0.125, 0.625, 0.125, 0.625, 0.125, 0.6042, 0.125, 0.6042, 0.125, 0.625, 0.125, 0.625, 0.125, 0.6042, 0.125, 0.6042, 0.125, 0.625, 0.125, 0.625, 0.125, 0.6042, 0.125, 0.6042, 0.125, 0.625, 0.125, 0.625, 0.125, 0.6042, 0.125, 0.6042, 0.125, 0.625, 0.125, 0.625, 0.125, 0.6042, 0.125, 0.6042, 0.125, 0.625, 0.125, 0.625, 0.125, 0.6042, 0.125, 0.6042, 0.125, 0.625, 0.125, 0.625, 0.125, 0.6042, 0.125, 0.6042, 0.125, 0.625, 0.125, 0.625, 0.125, 0.6042, 0.125, 0.6042, 0.125, 0.625, 0.125, 0.625, 0.125, 0.6042, 0.375, 0.08333, 0.375, 0.1042, 0.375, 0.1042, 0.375, 0.08333, 0.375, 0.08333, 0.375, 0.1042, 0.375, 0.1042, 0.375, 0.08333, 0.375, 0.08333, 0.375, 0.1042, 0.375, 0.1042, 0.375, 0.08333, 0.375, 0.08333, 0.375, 0.1042, 0.375, 0.1042, 0.375, 0.08333, 0.375, 0.08333, 0.375, 0.1042, 0.375, 0.1042, 0.375, 0.08333, 0.375, 0.08333, 0.375, 0.1042, 0.375, 0.1042, 0.375, 0.08333, 0.375, 0.08333, 0.375, 0.1042, 0.375, 0.1042, 0.375, 0.08333, 0.375, 0.08333, 0.375, 0.1042, 0.375, 0.1042, 0.375, 0.08333, 0.375, 0.08333, 0.375, 0.1042, 0.375, 0.1042, 0.375, 0.08333, 0.375, 0.08333, 0.375, 0.1042, 0.375, 0.1042, 0.375, 0.08333, 0.375, 0.08333, 0.375, 0.1042, 0.375, 0.1042, 0.375, 0.08333, 0.375, 0.08333, 0.375, 0.1042, 0.375, 0.1042, 0.375, 0.08333, 0.375, 0.08333, 0.375, 0.1042, 0.375, 0.1042, 0.375, 0.08333, 0.375, 0.08333, 0.375, 0.1042, 0.375, 0.1042, 0.375, 0.08333, 0.375, 0.08333, 0.375, 0.1042, 0.375, 0.1042, 0.375, 0.08333, 0.375, 0.08333, 0.375, 0.1042, 0.375, 0.1042, 0.375, 0.08333, 0.375, 0.08333, 0.375, 0.1042, 0.375, 0.1042, 0.375, 0.08333, 0.375, 0.08333, 0.375, 0.1042, 0.375, 0.1042, 0.375, 0.08333, 0.375, 0.08333, 0.375, 0.1042, 0.375, 0.1042, 0.375, 0.08333, 0.375, 0.08333, 0.375, 0.1042, 0.375, 0.1042, 0.375, 0.08333, 0.375, 0.08333, 0.375, 0.1042, 0.375, 0.1042, 0.375, 0.08333, 0.375, 0.08333, 0.375, 0.1042, 0.375, 0.1042, 0.375, 0.08333, 0.375, 0.08333, 0.375, 0.1042, 0.375, 0.1042, 0.375, 0.08333, 0.375, 0.08333, 0.375, 0.1042, 0.375, 0.1042, 0.375, 0.08333, 0.375, 0.08333, 0.375, 0.1042, 0.375, 0.1042, 0.375, 0.08333, 0.375, 0.08333, 0.375, 0.1042, 0.375, 0.1042, 0.375, 0.08333, 0.375, 0.08333, 0.375, 0.1042, 0.375, 0.1042, 0.375, 0.08333, 0.375, 0.08333, 0.375, 0.1042, 0.375, 0.1042, 0.375, 0.08333, 0.375, 0.08333, 0.375, 0.1042, 0.375, 0.1042, 0.375, 0.08333, 0.375, 0.08333, 0.375, 0.1042, 0.375, 0.1042, 0.375, 0.08333, 0.125, 0.625, 0.125, 0.6458, 0.125, 0.6458, 0.125, 0.625, 0.125, 0.625, 0.125, 0.6458, 0.125, 0.6458, 0.125, 0.625, 0.125, 0.625, 0.125, 0.6458, 0.125, 0.6458, 0.125, 0.625, 0.125, 0.625, 0.125, 0.6458, 0.125, 0.6458, 0.125, 0.625, 0.125, 0.625, 0.125, 0.6458, 0.125, 0.6458, 0.125, 0.625, 0.125, 0.625, 0.125, 0.6458, 0.125, 0.6458, 0.125, 0.625, 0.125, 0.625, 0.125, 0.6458, 0.125, 0.6458, 0.125, 0.625, 0.125, 0.625, 0.125, 0.6458, 0.125, 0.6458, 0.125, 0.625, 0.125, 0.625, 0.125, 0.6458, 0.125, 0.6458, 0.125, 0.625, 0.125, 0.625, 0.125, 0.6458, 0.125, 0.6458, 0.125, 0.625, 0.125, 0.625, 0.125, 0.6458, 0.125, 0.6458, 0.125, 0.625, 0.125, 0.625, 0.125, 0.6458, 0.125, 0.6458, 0.125, 0.625, 0.125, 0.625, 0.125, 0.6458, 0.125, 0.6458, 0.125, 0.625, 0.125, 0.625, 0.125, 0.6458, 0.125, 0.6458, 0.125, 0.625, 0.125, 0.625, 0.125, 0.6458, 0.125, 0.6458, 0.125, 0.625, 0.125, 0.625, 0.125, 0.6458, 0.125, 0.6458, 0.125, 0.625, 0.125, 0.625, 0.125, 0.6458, 0.125, 0.6458, 0.125, 0.625, 0.125, 0.625, 0.125, 0.6458, 0.125, 0.6458, 0.125, 0.625, 0.125, 0.625, 0.125, 0.6458, 0.125, 0.6458, 0.125, 0.625, 0.125, 0.625, 0.125, 0.6458, 0.125, 0.6458, 0.125, 0.625, 0.125, 0.625, 0.125, 0.6458, 0.125, 0.6458, 0.125, 0.625, 0.125, 0.625, 0.125, 0.6458, 0.125, 0.6458, 0.125, 0.625, 0.125, 0.625, 0.125, 0.6458, 0.125, 0.6458, 0.125, 0.625, 0.125, 0.625, 0.125, 0.6458, 0.125, 0.6458, 0.125, 0.625, 0.125, 0.625, 0.125, 0.6458, 0.125, 0.6458, 0.125, 0.625, 0.125, 0.625, 0.125, 0.6458, 0.125, 0.6458, 0.125, 0.625, 0.125, 0.625, 0.125, 0.6458, 0.125, 0.6458, 0.125, 0.625, 0.125, 0.625, 0.125, 0.6458, 0.125, 0.6458, 0.125, 0.625, 0.125, 0.625, 0.125, 0.6458, 0.125, 0.6458, 0.125, 0.625, 0.125, 0.625, 0.125, 0.6458, 0.125, 0.6458, 0.125, 0.625, 0.375, 0.08333, 0.375, 0.1042, 0.375, 0.1042, 0.375, 0.08333, 0.375, 0.08333, 0.375, 0.1042, 0.375, 0.1042, 0.375, 0.08333, 0.375, 0.08333, 0.375, 0.1042, 0.375, 0.1042, 0.375, 0.08333, 0.125, 0.5833, 0.125, 0.6042, 0.125, 0.6042, 0.125, 0.5833, 0.125, 0.5833, 0.125, 0.6042, 0.125, 0.6042, 0.125, 0.5833, 0.125, 0.5833, 0.125, 0.6042, 0.125, 0.6042, 0.125, 0.5833, 0.125, 0.5833, 0.125, 0.6042, 0.125, 0.6042, 0.125, 0.5833, 0.125, 0.5833, 0.125, 0.6042, 0.125, 0.6042, 0.125, 0.5833, 0.125, 0.5833, 0.125, 0.6042, 0.125, 0.6042, 0.125, 0.5833, 0.125, 0.5833, 0.125, 0.6042, 0.125, 0.6042, 0.125, 0.5833, 0.125, 0.5833, 0.125, 0.6042, 0.125, 0.6042, 0.125, 0.5833, 0.125, 0.5833, 0.125, 0.6042, 0.125, 0.6042, 0.125, 0.5833, 0.125, 0.5833, 0.125, 0.6042, 0.125, 0.6042, 0.125, 0.5833, 0.125, 0.5833, 0.125, 0.6042, 0.125, 0.6042, 0.125, 0.5833, 0.125, 0.5833, 0.125, 0.6042, 0.125, 0.6042, 0.125, 0.5833, 0.125, 0.5833, 0.125, 0.6042, 0.125, 0.6042, 0.125, 0.5833, 0.125, 0.5833, 0.125, 0.6042, 0.125, 0.6042, 0.125, 0.5833, 0.125, 0.5833, 0.125, 0.6042, 0.125, 0.6042, 0.125, 0.5833, 0.125, 0.5833, 0.125, 0.6042, 0.125, 0.6042, 0.125, 0.5833, 0.125, 0.5833, 0.125, 0.6042, 0.125, 0.6042, 0.125, 0.5833, 0.125, 0.5833, 0.125, 0.6042, 0.125, 0.6042, 0.125, 0.5833, 0.125, 0.5833, 0.125, 0.6042, 0.125, 0.6042, 0.125, 0.5833, 0.125, 0.5833, 0.125, 0.6042, 0.125, 0.6042, 0.125, 0.5833, 0.125, 0.5833, 0.125, 0.6042, 0.125, 0.6042, 0.125, 0.5833, 0.125, 0.5833, 0.125, 0.6042, 0.125, 0.6042, 0.125, 0.5833, 0.125, 0.5833, 0.125, 0.6042, 0.125, 0.6042, 0.125, 0.5833, 0.125, 0.5833, 0.125, 0.6042, 0.125, 0.6042, 0.125, 0.5833, 0.125, 0.5833, 0.125, 0.6042, 0.125, 0.6042, 0.125, 0.5833, 0.125, 0.5833, 0.125, 0.6042, 0.125, 0.6042, 0.125, 0.5833, 0.125, 0.5833, 0.125, 0.6042, 0.125, 0.6042, 0.125, 0.5833, 0.125, 0.5833, 0.125, 0.6042, 0.125, 0.6042, 0.125, 0.5833, 0.125, 0.5833, 0.125, 0.6042, 0.125, 0.6042, 0.125, 0.5833, 0.375, 0.125, 0.375, 0.1458, 0.375, 0.1458, 0.375, 0.125, 0.375, 0.125, 0.375, 0.1458, 0.375, 0.1458, 0.375, 0.125, 0.375, 0.125, 0.375, 0.1458, 0.375, 0.1458, 0.375, 0.125, 0.375, 0.125, 0.375, 0.1458, 0.375, 0.1458, 0.375, 0.125, 0.375, 0.125, 0.375, 0.1458, 0.375, 0.1458, 0.375, 0.125, 0.375, 0.125, 0.375, 0.1458, 0.375, 0.1458, 0.375, 0.125, 0.375, 0.125, 0.375, 0.1458, 0.375, 0.1458, 0.375, 0.125, 0.375, 0.125, 0.375, 0.1458, 0.375, 0.1458, 0.375, 0.125, 0.375, 0.125, 0.375, 0.1458, 0.375, 0.1458, 0.375, 0.125, 0.375, 0.125, 0.375, 0.1458, 0.375, 0.1458, 0.375, 0.125, 0.375, 0.125, 0.375, 0.1458, 0.375, 0.1458, 0.375, 0.125, 0.375, 0.125, 0.375, 0.1458, 0.375, 0.1458, 0.375, 0.125, 0.375, 0.125, 0.375, 0.1458, 0.375, 0.1458, 0.375, 0.125, 0.375, 0.125, 0.375, 0.1458, 0.375, 0.1458, 0.375, 0.125, 0.375, 0.125, 0.375, 0.1458, 0.375, 0.1458, 0.375, 0.125, 0.375, 0.125, 0.375, 0.1458, 0.375, 0.1458, 0.375, 0.125, 0.375, 0.125, 0.375, 0.1458, 0.375, 0.1458, 0.375, 0.125, 0.125, 0.5833, 0.125, 0.6042, 0.125, 0.6042, 0.125, 0.5833, 0.375, 0.125, 0.375, 0.1042, 0.375, 0.1458, 0.0, 0.0, 0.0, 0.0, 0.0, 0.0, 0.375, 0.1458, 0.375, 0.125, 0.375, 0.1042, 0.375, 0.125, 0.375, 0.1042, 0.375, 0.1458, 0.375, 0.1042, 0.375, 0.125, 0.375, 0.1458, 0.0, 0.0, 0.0, 0.0, 0.0, 0.0, 0.0, 0.0, 0.0, 0.0, 0.0, 0.0, 0.0, 0.0, 0.0, 0.0, 0.0, 0.0, 0.0, 0.0, 0.0, 0.0, 0.0, 0.0, 0.0, 0.0, 0.0, 0.0, 0.0, 0.0, 0.0, 0.0, 0.0, 0.0, 0.375, 0.125, 0.375, 0.1042, 0.375, 0.1458, 0.0, 0.0, 0.0, 0.0, 0.0, 0.0, 0.375, 0.1458, 0.375, 0.125, 0.375, 0.1042, 0.375, 0.125, 0.375, 0.1458, 0.375, 0.1042, 0.375, 0.1042, 0.375, 0.125, 0.375, 0.1458, 0.0, 0.0, 0.0, 0.0, 0.0, 0.0, 0.375, 0.1042, 0.375, 0.1042, 0.0, 0.0, 0.0, 0.0, 0.375, 0.1458, 0.0, 0.0, 0.0, 0.0, 0.375, 0.1458, 0.0, 0.0, 0.0, 0.0, 0.0, 0.0, 0.0, 0.0, 0.0, 0.0, 0.0, 0.0, 0.375, 0.125, 0.375, 0.1042, 0.375, 0.1458, 0.0, 0.0, 0.0, 0.0, 0.0, 0.0, 0.375, 0.1458, 0.375, 0.125, 0.375, 0.1042, 0.375, 0.125, 0.375, 0.1042, 0.375, 0.1458, 0.375, 0.1042, 0.375, 0.125, 0.375, 0.1458, 0.0, 0.0, 0.0, 0.0, 0.0, 0.0, 0.375, 0.1042, 0.375, 0.1042, 0.0, 0.0, 0.0, 0.0, 0.375, 0.1458, 0.0, 0.0, 0.0, 0.0, 0.375, 0.1458, 0.0, 0.0, 0.0, 0.0, 0.0, 0.0, 0.0, 0.0, 0.0, 0.0, 0.0, 0.0, 0.375, 0.125, 0.375, 0.1042, 0.375, 0.1458, 0.0, 0.0, 0.0, 0.0, 0.0, 0.0, 0.375, 0.1458, 0.375, 0.125, 0.375, 0.1042, 0.375, 0.125, 0.375, 0.1458, 0.375, 0.1042, 0.375, 0.1042, 0.375, 0.125, 0.375, 0.1458, 0.0, 0.0, 0.0, 0.0, 0.0, 0.0, 0.375, 0.1042, 0.375, 0.1042, 0.0, 0.0, 0.0, 0.0, 0.0, 0.0, 0.0, 0.0, 0.0, 0.0, 0.0, 0.0, 0.0, 0.0, 0.0, 0.0, 0.375, 0.1458, 0.0, 0.0, 0.0, 0.0, 0.375, 0.1458, 0.375, 0.125, 0.375, 0.1042, 0.375, 0.1458, 0.0, 0.0, 0.0, 0.0, 0.0, 0.0, 0.375, 0.1458, 0.375, 0.125, 0.375, 0.1042, 0.375, 0.125, 0.375, 0.1042, 0.375, 0.1458, 0.375, 0.1042, 0.375, 0.125, 0.375, 0.1458, 0.0, 0.0, 0.0, 0.0, 0.0, 0.0, 0.375, 0.1042, 0.375, 0.1042, 0.0, 0.0, 0.0, 0.0, 0.375, 0.1458, 0.0, 0.0, 0.0, 0.0, 0.375, 0.1458, 0.0, 0.0, 0.0, 0.0, 0.0, 0.0, 0.0, 0.0, 0.0, 0.0, 0.0, 0.0, 0.375, 0.125, 0.375, 0.1042, 0.375, 0.1458, 0.0, 0.0, 0.0, 0.0, 0.0, 0.0, 0.375, 0.1458, 0.375, 0.125, 0.375, 0.1042, 0.375, 0.125, 0.375, 0.1458, 0.375, 0.1042, 0.375, 0.1042, 0.375, 0.125, 0.375, 0.1458, 0.0, 0.0, 0.0, 0.0, 0.0, 0.0, 0.375, 0.1042, 0.375, 0.1042, 0.0, 0.0, 0.0, 0.0, 0.375, 0.1458, 0.0, 0.0, 0.0, 0.0, 0.375, 0.1458, 0.0, 0.0, 0.0, 0.0, 0.0, 0.0, 0.0, 0.0, 0.0, 0.0, 0.0, 0.0, 0.375, 0.125, 0.375, 0.1042, 0.375, 0.1458, 0.0, 0.0, 0.0, 0.0, 0.0, 0.0, 0.375, 0.1458, 0.375, 0.125, 0.375, 0.1042, 0.375, 0.125, 0.375, 0.1458, 0.375, 0.1042, 0.375, 0.1042, 0.375, 0.125, 0.375, 0.1458, 0.0, 0.0, 0.0, 0.0, 0.0, 0.0, 0.375, 0.1042, 0.375, 0.1042, 0.0, 0.0, 0.0, 0.0, 0.375, 0.1458, 0.0, 0.0, 0.0, 0.0, 0.375, 0.1458, 0.0, 0.0, 0.0, 0.0, 0.0, 0.0, 0.0, 0.0, 0.0, 0.0, 0.0, 0.0, 0.375, 0.125, 0.375, 0.1042, 0.375, 0.1458, 0.0, 0.0, 0.0, 0.0, 0.0, 0.0, 0.375, 0.1458, 0.375, 0.125, 0.375, 0.1042, 0.375, 0.125, 0.375, 0.1458, 0.375, 0.1042, 0.375, 0.1042, 0.375, 0.125, 0.375, 0.1458, 0.0, 0.0, 0.0, 0.0, 0.0, 0.0, 0.375, 0.1042, 0.375, 0.1042, 0.0, 0.0, 0.0, 0.0, 0.375, 0.1458, 0.0, 0.0, 0.0, 0.0, 0.375, 0.1458, 0.0, 0.0, 0.0, 0.0, 0.0, 0.0, 0.0, 0.0, 0.0, 0.0, 0.0, 0.0, 0.375, 0.125, 0.375, 0.1042, 0.375, 0.1458, 0.0, 0.0, 0.0, 0.0, 0.0, 0.0, 0.375, 0.1458, 0.375, 0.125, 0.375, 0.1042, 0.375, 0.125, 0.375, 0.1458, 0.375, 0.1042, 0.375, 0.1042, 0.375, 0.125, 0.375, 0.1458, 0.0, 0.0, 0.0, 0.0, 0.0, 0.0, 0.375, 0.125, 0.375, 0.1042, 0.375, 0.1458, 0.0, 0.0, 0.0, 0.0, 0.0, 0.0, 0.375, 0.1458, 0.375, 0.125, 0.375, 0.1042, 0.375, 0.125, 0.375, 0.1458, 0.375, 0.1042, 0.375, 0.1042, 0.375, 0.125, 0.375, 0.1458, 0.0, 0.0, 0.0, 0.0, 0.0, 0.0, 0.375, 0.125, 0.375, 0.1042, 0.375, 0.1458, 0.0, 0.0, 0.0, 0.0, 0.0, 0.0, 0.375, 0.1458, 0.375, 0.125, 0.375, 0.1042, 0.375, 0.125, 0.375, 0.1458, 0.375, 0.1042, 0.375, 0.1042, 0.375, 0.125, 0.375, 0.1458, 0.0, 0.0, 0.0, 0.0, 0.0, 0.0, 0.375, 0.125, 0.375, 0.1042, 0.375, 0.1458, 0.0, 0.0, 0.0, 0.0, 0.0, 0.0, 0.375, 0.1458, 0.375, 0.125, 0.375, 0.1042, 0.375, 0.125, 0.375, 0.1458, 0.375, 0.1042, 0.375, 0.1042, 0.375, 0.125, 0.375, 0.1458, 0.0, 0.0, 0.0, 0.0, 0.0, 0.0, 0.375, 0.125, 0.375, 0.1042, 0.375, 0.1458, 0.0, 0.0, 0.0, 0.0, 0.0, 0.0, 0.375, 0.1458, 0.375, 0.125, 0.375, 0.1042, 0.375, 0.125, 0.375, 0.1458, 0.375, 0.1042, 0.375, 0.1042, 0.375, 0.125, 0.375, 0.1458, 0.0, 0.0, 0.0, 0.0, 0.0, 0.0, 0.375, 0.125, 0.375, 0.1042, 0.375, 0.1458, 0.0, 0.0, 0.0, 0.0, 0.0, 0.0, 0.375, 0.1458, 0.375, 0.125, 0.375, 0.1042, 0.375, 0.125, 0.375, 0.1458, 0.375, 0.1042, 0.375, 0.1042, 0.375, 0.125, 0.375, 0.1458, 0.0, 0.0, 0.0, 0.0, 0.0, 0.0, 0.375, 0.125, 0.375, 0.1042, 0.375, 0.1458, 0.0, 0.0, 0.0, 0.0, 0.0, 0.0, 0.375, 0.1458, 0.375, 0.125, 0.375, 0.1042, 0.375, 0.125, 0.375, 0.1458, 0.375, 0.1042, 0.375, 0.1042, 0.375, 0.125, 0.375, 0.1458, 0.0, 0.0, 0.0, 0.0, 0.0, 0.0, 0.375, 0.1042, 0.375, 0.1042, 0.0, 0.0, 0.0, 0.0, 0.375, 0.1458, 0.0, 0.0, 0.0, 0.0, 0.375, 0.1458, 0.0, 0.0, 0.0, 0.0, 0.0, 0.0, 0.0, 0.0, 0.0, 0.0, 0.0, 0.0, 0.375, 0.1458, 0.0, 0.0, 0.0, 0.0, 0.375, 0.1458, 0.375, 0.1042, 0.375, 0.1042, 0.0, 0.0, 0.0, 0.0, 0.0, 0.0, 0.0, 0.0, 0.0, 0.0, 0.0, 0.0, 0.0, 0.0, 0.0, 0.0, 0.375, 0.1042, 0.375, 0.1042, 0.0, 0.0, 0.0, 0.0, 0.375, 0.1458, 0.0, 0.0, 0.0, 0.0, 0.375, 0.1458, 0.0, 0.0, 0.0, 0.0, 0.0, 0.0, 0.0, 0.0, 0.0, 0.0, 0.0, 0.0, 0.0, 0.0, 0.0, 0.0, 0.375, 0.1042, 0.375, 0.1042, 0.0, 0.0, 0.0, 0.0, 0.375, 0.1458, 0.0, 0.0, 0.0, 0.0, 0.375, 0.1458, 0.0, 0.0, 0.0, 0.0, 0.0, 0.0, 0.0, 0.0, 0.0, 0.0, 0.0, 0.0, 0.0, 0.0, 0.0, 0.0, 0.375, 0.1042, 0.375, 0.1042, 0.0, 0.0, 0.0, 0.0, 0.375, 0.1458, 0.0, 0.0, 0.0, 0.0, 0.375, 0.1458, 0.0, 0.0, 0.0, 0.0, 0.0, 0.0, 0.0, 0.0, 0.0, 0.0, 0.0, 0.0, 0.375, 0.1042, 0.375, 0.1042, 0.0, 0.0, 0.0, 0.0, 0.375, 0.1458, 0.0, 0.0, 0.0, 0.0, 0.375, 0.1458, 0.0, 0.0, 0.0, 0.0, 0.0, 0.0, 0.0, 0.0, 0.0, 0.0, 0.0, 0.0, 0.375, 0.1458, 0.0, 0.0, 0.0, 0.0, 0.375, 0.1458, 0.375, 0.1042, 0.375, 0.1042, 0.0, 0.0, 0.0, 0.0, 0.0, 0.0, 0.0, 0.0, 0.0, 0.0, 0.0, 0.0, 0.0, 0.0, 0.0, 0.0, 0.0, 0.0, 0.0, 0.0, 0.0, 0.0, 0.0, 0.0, 0.0, 0.0, 0.0, 0.0, 0.0, 0.0, 0.0, 0.0, 0.0, 0.0, 0.0, 0.0, 0.0, 0.0, 0.0, 0.0, 0.0, 0.0, 0.0, 0.0, 0.0, 0.0, 0.0, 0.0, 0.0, 0.0, 0.0, 0.0, 0.0, 0.0, 0.0, 0.0, 0.0, 0.0, 0.0, 0.0, 0.0, 0.0, 0.0, 0.0, 0.0, 0.0, 0.0, 0.0, 0.0, 0.0, 0.0, 0.0, 0.0, 0.0, 0.0, 0.0, 0.0, 0.0, 0.0, 0.0, 0.0, 0.0, 0.0, 0.0, 0.0, 0.0, 0.0, 0.0, 0.0, 0.0, 0.0, 0.0, 0.0, 0.0, 0.0, 0.0, 0.0, 0.0, 0.0, 0.0, 0.0, 0.0, 0.0, 0.0, 0.0, 0.0, 0.0, 0.0, 0.0, 0.0, 0.0, 0.0, 0.0, 0.0, 0.0, 0.0, 0.0, 0.0, 0.0, 0.0, 0.0, 0.0, 0.0, 0.0, 0.0, 0.0, 0.0, 0.0, 0.0, 0.0, 0.0, 0.0, 0.0, 0.0, 0.0, 0.0, 0.0, 0.0, 0.0, 0.0, 0.0, 0.0, 0.0, 0.0, 0.0, 0.0, 0.0, 0.0, 0.0, 0.0, 0.0, 0.0, 0.0, 0.0, 0.0, 0.0, 0.0, 0.0, 0.0, 0.0, 0.0, 0.0, 0.0, 0.0, 0.0, 0.0, 0.0, 0.0, 0.0, 0.0, 0.0, 0.0, 0.0, 0.0, 0.0, 0.0, 0.0, 0.0, 0.0, 0.0, 0.0, 0.0, 0.0, 0.0, 0.0, 0.0, 0.0, 0.0, 0.0, 0.0, 0.0, 0.0, 0.0, 0.0, 0.0, 0.0, 0.0, 0.0, 0.0, 0.0, 0.0, 0.0, 0.0, 0.0, 0.0, 0.0, 0.0, 0.0, 0.0, 0.0, 0.0, 0.0, 0.0, 0.0, 0.0, 0.0, 0.0, 0.0, 0.0, 0.0, 0.0, 0.0, 0.0, 0.0, 0.0, 0.0, 0.0, 0.0, 0.0, 0.0, 0.0, 0.0, 0.0, 0.0, 0.0, 0.0, 0.0, 0.0, 0.0, 0.0, 0.0, 0.0, 0.0, 0.0, 0.0, 0.0, 0.0, 0.0, 0.0, 0.0, 0.0, 0.0, 0.0, 0.0, 0.0, 0.0, 0.0, 0.0, 0.0, 0.0, 0.0, 0.0, 0.0, 0.0, 0.0, 0.0, 0.0, 0.0, 0.0, 0.0, 0.0, 0.0, 0.0, 0.0, 0.0, 0.0, 0.0, 0.0, 0.0, 0.0, 0.0, 0.0, 0.0, 0.0, 0.0, 0.0, 0.0, 0.0, 0.0, 0.0, 0.0, 0.0, 0.0, 0.0, 0.0, 0.0, 0.0, 0.0, 0.0, 0.0, 0.0, 0.0, 0.0, 0.0, 0.0, 0.0, 0.0, 0.0, 0.0, 0.0, 0.0, 0.0, 0.0, 0.0, 0.0, 0.0, 0.0, 0.0, 0.0, 0.0, 0.0, 0.0, 0.0, 0.0, 0.0, 0.0, 0.0, 0.0, 0.0, 0.0, 0.0, 0.0, 0.0, 0.0, 0.0, 0.0, 0.0, 0.0, 0.0, 0.0, 0.0, 0.0, 0.0, 0.0, 0.0, 0.0, 0.0, 0.0, 0.0, 0.0, 0.0, 0.0, 0.0, 0.0, 0.0, 0.0, 0.0, 0.0, 0.0, 0.0, 0.0, 0.0, 0.0, 0.0, 0.0, 0.0, 0.0, 0.0, 0.0, 0.0, 0.0, 0.0, 0.0, 0.0, 0.0, 0.0, 0.0, 0.0, 0.0, 0.0, 0.0, 0.0, 0.0, 0.0, 0.0, 0.0, 0.0, 0.0, 0.0, 0.0, 0.0, 0.0, 0.0, 0.0, 0.0, 0.0, 0.0, 0.0, 0.0, 0.0, 0.0, 0.0, 0.0, 0.0, 0.0, 0.0, 0.0, 0.0, 0.0, 0.0, 0.0, 0.0, 0.0, 0.0, 0.0, 0.0, 0.0, 0.0, 0.0, 0.0, 0.0, 0.0, 0.0, 0.0, 0.0, 0.0, 0.0, 0.0, 0.0, 0.0, 0.0, 0.0, 0.0, 0.0, 0.0, 0.0, 0.0, 0.0, 0.0, 0.0, 0.0, 0.0, 0.0, 0.0, 0.0, 0.0, 0.0, 0.0, 0.0, 0.0, 0.0, 0.0, 0.0, 0.0, 0.0, 0.0, 0.0, 0.0, 0.0, 0.0, 0.0, 0.0, 0.0, 0.0, 0.0, 0.0, 0.0, 0.0, 0.0, 0.0, 0.0, 0.0, 0.0, 0.0, 0.0, 0.0, 0.0, 0.0, 0.0, 0.0, 0.0, 0.0, 0.0, 0.0, 0.0, 0.0, 0.0, 0.0, 0.0, 0.0, 0.0, 0.0, 0.0, 0.0, 0.0, 0.0, 0.0, 0.0, 0.0, 0.0, 0.0, 0.0, 0.0, 0.0, 0.0, 0.0, 0.0, 0.0, 0.0, 0.0, 0.0, 0.0, 0.5605, 0.09745, 0.5798, 0.1008, 0.0, 0.0, 0.0, 0.0, 0.0, 0.0, 0.0, 0.0, 0.0, 0.0, 0.0, 0.0, 0.0, 0.0, 0.0, 0.0, 0.0, 0.0, 0.0, 0.0, 0.0, 0.0, 0.0, 0.0, 0.0, 0.0, 0.5605, 0.09745, 0.0, 0.0, 0.0, 0.0, 0.0, 0.0, 0.0, 0.0, 0.0, 0.0, 0.0, 0.0, 0.0, 0.0, 0.0, 0.0, 0.0, 0.0, 0.0, 0.0, 0.0, 0.0, 0.0, 0.0, 0.0, 0.0, 0.0, 0.0, 0.0, 0.0, 0.0, 0.0, 0.0, 0.0, 0.0, 0.0, 0.0, 0.0, 0.0, 0.0, 0.0, 0.0, 0.0, 0.0, 0.0, 0.0, 0.0, 0.0, 0.0, 0.0, 0.0, 0.0, 0.0, 0.0, 0.0, 0.0, 0.0, 0.0, 0.0, 0.0, 0.0, 0.0, 0.0, 0.0, 0.0, 0.0, 0.0, 0.0, 0.0, 0.0, 0.0, 0.0, 0.0, 0.0, 0.0, 0.0, 0.0, 0.0, 0.0, 0.0, 0.0, 0.0, 0.0, 0.0, 0.0, 0.0, 0.0, 0.0, 0.0, 0.0, 0.0, 0.0, 0.4832, 0.08401, 0.0, 0.0, 0.0, 0.0, 0.0, 0.0, 0.0, 0.0, 0.0, 0.0, 0.0, 0.0, 0.4832, 0.08401, 0.0, 0.0, 0.0, 0.0, 0.0, 0.0, 0.0, 0.0, 0.0, 0.0, 0.5025, 0.08737, 0.0, 0.0, 0.0, 0.0, 0.0, 0.0, 0.0, 0.0, 0.0, 0.0, 0.4832, 0.08401, 0.0, 0.0, 0.0, 0.0, 0.0, 0.0, 0.0, 0.0, 0.4445, 0.07728, 0.4638, 0.08065, 0.0, 0.0, 0.0, 0.0, 0.0, 0.0, 0.4445, 0.07728, 0.0, 0.0, 0.0, 0.0, 0.0, 0.0, 0.0, 0.0, 0.4638, 0.08065, 0.0, 0.0, 0.0, 0.0, 0.0, 0.0, 0.0, 0.0, 0.0, 0.0, 0.0, 0.0, 0.0, 0.0, 0.0, 0.0, 0.0, 0.0, 0.0, 0.0, 0.0, 0.0, 0.0, 0.0, 0.0, 0.0, 0.0, 0.0, 0.0, 0.0, 0.0, 0.0, 0.0, 0.0, 0.0, 0.0, 0.0, 0.0, 0.0, 0.0, 0.0, 0.0, 0.0, 0.0, 0.0, 0.0, 0.0, 0.0, 0.0, 0.0, 0.0, 0.0, 0.0, 0.0, 0.0, 0.0, 0.0, 0.0, 0.0, 0.0, 0.0, 0.0, 0.0, 0.0, 0.0, 0.0, 0.0, 0.0, 0.0, 0.0, 0.0, 0.0, 0.0, 0.0, 0.0, 0.0, 0.0, 0.0, 0.0, 0.0, 0.0, 0.0, 0.0, 0.0, 0.0, 0.0, 0.0, 0.0, 0.0, 0.0, 0.0, 0.0, 0.0, 0.0, 0.0, 0.0, 0.0, 0.0, 0.0, 0.0, 0.0, 0.0, 0.0, 0.0, 0.0, 0.0, 0.0, 0.0, 0.0, 0.0, 0.0, 0.0, 0.0, 0.0, 0.0, 0.0, 0.0, 0.0, 0.0, 0.0, 0.0, 0.0, 0.0, 0.0, 0.0, 0.0, 0.0, 0.0, 0.0, 0.0, 0.0, 0.0, 0.0, 0.0, 0.0, 0.0, 0.0, 0.0, 0.0, 0.0, 0.0, 0.0, 0.0, 0.0, 0.0, 0.0, 0.0, 0.0, 0.0, 0.0, 0.0, 0.0, 0.0, 0.0, 0.0, 0.0, 0.0, 0.0, 0.0, 0.0, 0.0, 0.0, 0.0, 0.0, 0.0, 0.0, 0.0, 0.0, 0.0, 0.0, 0.0, 0.0, 0.0, 0.0, 0.0, 0.0, 0.0, 0.0, 0.0, 0.0, 0.0, 0.0, 0.0, 0.0, 0.0, 0.0, 0.0, 0.0, 0.0, 0.0, 0.0, 0.0, 0.0, 0.0, 0.0, 0.0, 0.0, 0.0, 0.0, 0.0, 0.0, 0.0, 0.0, 0.0, 0.0, 0.0, 0.0, 0.0, 0.0, 0.0, 0.0, 0.0, 0.0, 0.0, 0.0, 0.0, 0.0, 0.0, 0.0, 0.0, 0.0, 0.0, 0.0, 0.0, 0.0, 0.0, 0.0, 0.0, 0.0, 0.0, 0.0, 0.0, 0.0, 0.0, 0.0, 0.0, 0.0, 0.0, 0.0, 0.0, 0.0, 0.0, 0.0, 0.0, 0.0, 0.0, 0.0, 0.0, 0.0, 0.0, 0.0, 0.0, 0.0, 0.0, 0.0, 0.0, 0.0, 0.0, 0.0, 0.0, 0.0, 0.0, 0.4252, 0.07392, 0.0, 0.0, 0.0, 0.0, 0.0, 0.0, 0.0, 0.0, 0.0, 0.0, 0.0, 0.0, 0.0, 0.0, 0.0, 0.0, 0.0, 0.0, 0.0, 0.0, 0.0, 0.0, 0.0, 0.0, 0.0, 0.0, 0.0, 0.0, 0.0, 0.0, 0.0, 0.0, 0.0, 0.0, 0.0, 0.0, 0.0, 0.0, 0.0, 0.0, 0.0, 0.0, 0.3479, 0.06048, 0.0, 0.0, 0.0, 0.0, 0.0, 0.0, 0.0, 0.0, 0.0, 0.0, 0.0, 0.0, 0.0, 0.0, 0.0, 0.0, 0.0, 0.0, 0.0, 0.0, 0.0, 0.0, 0.0, 0.0, 0.0, 0.0, 0.0, 0.0, 0.0, 0.0, 0.0, 0.0, 0.0, 0.0, 0.0, 0.0, 0.0, 0.0, 0.0, 0.0, 0.0, 0.0, 0.0, 0.0, 0.0, 0.0, 0.0, 0.0, 0.0, 0.0, 0.0, 0.0, 0.0, 0.0, 0.0, 0.0, 0.0, 0.0, 0.0, 0.0, 0.0, 0.0, 0.0, 0.0, 0.0, 0.0, 0.0, 0.0, 0.0, 0.0, 0.0, 0.0, 0.0, 0.0, 0.0, 0.0, 0.0, 0.0, 0.0, 0.0, 0.0, 0.0, 0.0, 0.0, 0.0, 0.0, 0.0, 0.0, 0.0, 0.0, 0.0, 0.0, 0.0, 0.0, 0.0, 0.0, 0.0, 0.0, 0.0, 0.0, 0.0, 0.0, 0.0, 0.0, 0.0, 0.0, 0.0, 0.0, 0.0, 0.0, 0.0, 0.0, 0.0, 0.0, 0.0, 0.0, 0.0, 0.0, 0.0, 0.0, 0.0, 0.0, 0.0, 0.0, 0.0, 0.0, 0.0, 0.0, 0.0, 0.0, 0.0, 0.0, 0.0, 0.0, 0.0, 0.0, 0.0, 0.0, 0.0, 0.0, 0.0, 0.0, 0.0, 0.0, 0.0, 0.0, 0.0, 0.0, 0.0, 0.0, 0.0, 0.0, 0.0, 0.0, 0.0, 0.0, 0.0, 0.0, 0.0, 0.0, 0.0, 0.0, 0.03865, 0.00672, 0.0, 0.0, 0.0, 0.0, 0.0, 0.0, 0.0, 0.0, 0.0, 0.0, 0.0, 0.0, 0.0, 0.0, 0.0, 0.0, 0.0, 0.0, 0.0, 0.0, 0.0, 0.0, 0.0, 0.0, 0.0, 0.0, 0.0, 0.0, 0.0, 0.0, 0.0, 0.0, 0.0, 0.0, 0.0, 0.0, 0.0, 0.0, 0.0, 0.0, 0.0, 0.0, 0.0, 0.0, 0.0, 0.0, 0.0, 0.0, 0.0, 0.0, 0.0, 0.0, 0.0, 0.0, 0.0, 0.0, 0.0, 0.0, 0.0, 0.0, 0.0, 0.0, 0.0, 0.0, 0.0, 0.0, 0.0, 0.0, 0.0, 0.0, 0.0, 0.0, 0.0, 0.0, 0.0, 0.0, 0.0, 0.0, 0.0, 0.0, 0.0, 0.0, 0.0, 0.0, 0.0, 0.0, 0.0, 0.0, 0.0, 0.0, 0.0, 0.0, 0.0, 0.0, 0.0, 0.0, 0.0, 0.0, 0.0, 0.0, 0.0, 0.0, 0.0, 0.0, 0.0, 0.0, 0.0, 0.0, 0.0, 0.0, 0.0, 0.0, 0.0, 0.0, 0.0, 0.0, 0.0, 0.0, 0.0, 0.0, 0.0, 0.0, 0.0, 0.0, 0.0, 0.0, 0.0, 0.0, 0.0, 0.0, 0.0, 0.0, 0.0, 0.0, 0.0, 0.0, 0.0, 0.0, 0.0, 0.0, 0.0, 0.0, 0.0, 0.0, 0.0, 0.0, 0.0, 0.0, 0.0, 0.0, 0.0, 0.0, 0.0, 0.0, 0.0, 0.0, 0.0, 0.0, 0.0, 0.0, 0.0, 0.0, 0.0, 0.0, 0.0, 0.0, 0.0, 0.0, 0.0, 0.0, 0.0, 0.0, 0.0, 0.0, 0.0, 0.0, 0.0, 0.0, 0.0, 0.0, 0.0, 0.0, 0.0, 0.0, 0.0, 0.0, 0.0, 0.0, 0.0, 0.0, 0.0, 0.0, 0.0, 0.0, 0.0, 0.0, 0.0, 0.0, 0.0, 0.0, 0.0, 0.0, 0.0, 0.0, 0.0, 0.0, 0.0, 0.0, 0.0, 0.0, 0.0, 0.0, 0.0, 0.0, 0.0, 0.0, 0.0, 0.0, 0.0, 0.0, 0.0, 0.0, 0.0, 0.0, 0.0, 0.0, 0.0, 0.0, 0.0, 0.0, 0.0, 0.0, 0.0, 0.0, 0.0, 0.0, 0.0, 0.0, 0.0, 0.0, 0.0, 0.0, 0.0, 0.0, 0.0, 0.0, 0.0, 0.0, 0.0, 0.0, 0.0, 0.0, 0.0, 0.0, 0.0, 0.0, 0.0, 0.0, 0.0, 0.0, 0.0, 0.0, 0.0, 0.0, 0.0, 0.0, 0.0, 0.0, 0.0, 0.0, 0.0, 0.0, 0.0, 0.0, 0.0, 0.0, 0.0, 0.0, 0.0, 0.0, 0.0, 0.0, 0.0, 0.0, 0.0, 0.0, 0.0, 0.0, 0.0, 0.0, 0.0, 0.0, 0.0, 0.0, 0.0, 0.0, 0.0, 0.0, 0.0, 0.0, 0.0, 0.0, 0.0, 0.0, 0.0, 0.0, 0.0, 0.0, 0.0, 0.0, 0.0, 0.0, 0.0, 0.0, 0.0, 0.0, 0.0, 0.0, 0.0, 0.0, 0.0, 0.0, 0.0, 0.0, 0.0, 0.0, 0.0, 0.0, 0.0, 0.0, 0.0, 0.0, 0.0, 0.0, 0.0, 0.0, 0.0, 0.0, 0.0, 0.0, 0.0, 0.0, 0.0, 0.0, 0.0, 0.0, 0.0, 0.0, 0.0, 0.0, 0.0, 0.0, 0.0, 0.0, 0.0, 0.0, 0.0, 0.0, 0.0, 0.0, 0.0, 0.0, 0.0, 0.0, 0.0, 0.0, 0.0, 0.0, 0.0, 0.0, 0.0, 0.0, 0.0, 0.0, 0.0, 0.0, 0.0, 0.0, 0.0, 0.0, 0.0, 0.0, 0.0, 0.0, 0.0, 0.0, 0.0, 0.0, 0.0, 0.0, 0.0, 0.0, 0.0, 0.0, 0.0, 0.0, 0.0, 0.0, 0.0, 0.0, 0.0, 0.0, 0.0, 0.0, 0.0, 0.0, 0.0, 0.0, 0.0, 0.0, 0.0, 0.0, 0.0, 0.0, 0.0, 0.0, 0.0, 0.0, 0.0, 0.0, 0.0, 0.0, 0.0, 0.0, 0.0, 0.0, 0.0, 0.0, 0.0, 0.0, 0.0, 0.0, 0.0, 0.0, 0.0, 0.0, 0.0, 0.0, 0.0, 0.0, 0.0, 0.0, 0.0, 0.0, 0.0, 0.0, 0.0, 0.0, 0.0, 0.0, 0.0, 0.0, 0.0, 0.0, 0.0, 0.0, 0.0, 0.0, 0.0, 0.0, 0.0, 0.0, 0.0, 0.0, 0.0, 0.0, 0.0, 0.0, 0.0, 0.0, 0.0, 0.0, 0.0, 0.0, 0.0, 0.0, 0.0, 0.0, 0.0, 0.0, 0.0, 0.0, 0.0, 0.0, 0.0, 0.0, 0.0, 0.0, 0.0, 0.0, 0.0, 0.0, 0.0, 0.0, 0.0, 0.0, 0.0, 0.0, 0.0, 0.0, 0.0, 0.0, 0.0, 0.0, 0.0, 0.0, 0.0, 0.0, 0.0, 0.0, 0.0, 0.0, 0.0, 0.0, 0.0, 0.0, 0.0, 0.0, 0.0, 0.0, 0.0, 0.0, 0.0, 0.0, 0.0, 0.0, 0.0, 0.0, 0.0, 0.0, 0.0, 0.0, 0.0, 0.0, 0.0, 0.0, 0.0, 0.0, 0.0, 0.0, 0.0, 0.0, 0.0, 0.0, 0.0, 0.0, 0.0, 0.0, 0.0, 0.0, 0.0, 0.0, 0.0, 0.0, 0.0, 0.0, 0.0, 0.0, 0.0, 0.0, 0.0, 0.0, 0.5025, 0.08737, 0.0, 0.0, 0.0, 0.0, 0.0, 0.0, 0.0, 0.0, 0.0, 0.0, 0.0, 0.0, 0.0, 0.0, 0.0, 0.0, 0.0, 0.0, 0.0, 0.0, 0.0, 0.0, 0.0, 0.0, 0.0, 0.0, 0.0, 0.0, 0.0, 0.0, 0.0, 0.0, 0.0, 0.0, 0.0, 0.0, 0.0, 0.0, 0.0, 0.0, 0.0, 0.0, 0.0, 0.0, 0.375, 0.1667, 0.0, 0.0, 0.0, 0.0, 0.0, 0.0, 0.375, 0.08333, 0.375, 0.08333, 0.125, 0.6458, 0.125, 0.625, 0.0, 0.0, 0.0, 0.0, 0.125, 0.6458, 0.125, 0.6042, 0.0, 0.0, 0.0, 0.0, 0.125, 0.625, 0.125, 0.5833, 0.0, 0.0, 0.0, 0.0, 0.125, 0.6042, 0.0, 0.0, 0.125, 0.5833, 0.375, 0.1667, 0.0, 0.0, 0.0, 0.0, 0.0, 0.0, 0.375, 0.1667, 0.375, 0.1667, 0.0, 0.0, 0.0, 0.0, 0.0, 0.0, 0.0, 0.0, 0.0, 0.0, 0.0, 0.0, 0.0, 0.0, 0.0, 0.0, 0.375, 0.08333, 0.375, 0.08333, 0.375, 0.08333, 0.0, 0.0, 0.0, 0.0, 0.0, 0.0, 0.0, 0.0, 0.0, 0.0, 0.0, 0.0, 0.0, 0.0, 0.0, 0.0, 0.0, 0.0])
me_cube_001.materials.append(mat_nanahirapapercraft_001)
me_cube_001.update()

# ---- objects
ob_light = bpy.data.objects.new('Light', light_light)
ob_camera = bpy.data.objects.new('Camera', cam_camera)
ob_fenceloop = bpy.data.objects.new('FenceLoop', me_cube_001)

# ---- transforms, parenting, visibility, modifiers, constraints
ob_light.location = (4.076, 1.005, 5.904)
ob_light.rotation_euler = (0.6503, 0.05522, 1.866)
ob_light.lock_rotations_4d = False
ob_light.empty_display_type = 'ARROWS'
ob_light.color = (0.0, 0.0, 0.0, 0.0)
ob_light.lineart.crease_threshold = 0.0
ob_camera.location = (7.359, -6.926, 4.958)
ob_camera.rotation_euler = (1.109, 0.0, 0.8149)
ob_camera.lock_rotations_4d = False
ob_camera.empty_display_type = 'ARROWS'
ob_camera.color = (0.0, 0.0, 0.0, 0.0)
ob_camera.display_type = 'WIRE'
ob_camera.lineart.crease_threshold = 0.0
ob_fenceloop.location = (0.0, 0.0, 0.6152)
ob_fenceloop.scale = (0.4526, 0.4526, 0.4526)
_vg = ob_fenceloop.vertex_groups.new(name='Group')

# ---- collection membership
col_collection.objects.link(ob_light)
col_collection.objects.link(ob_camera)
col_collection.objects.link(ob_fenceloop)

# ---- scene / render settings (as saved in the file)
scene.camera = ob_camera
scene.frame_start = 1; scene.frame_end = 250; scene.frame_set(69)
scene.render.engine = 'BLENDER_EEVEE_NEXT'
scene.cycles.sampling_pattern = 'TABULATED_SOBOL'
scene.view_settings.view_transform = 'Filmic'
bpy.context.view_layer.update()
